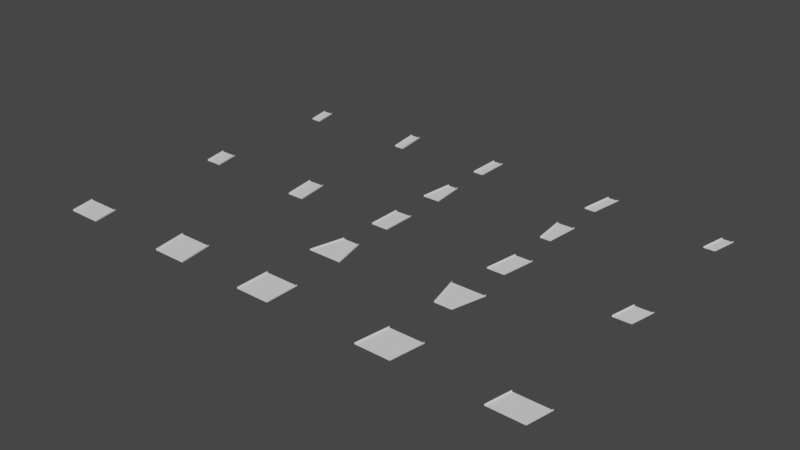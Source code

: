 # Source: testparts.blend  (saved by Blender 2.91.10; exported with 4.5.12 LTS)
import bpy
from mathutils import Matrix  # noqa: F401  (used for matrix-valued properties, if any)

bpy.ops.wm.read_factory_settings(use_empty=True)
scene = bpy.context.scene
scene.name = 'Scene'

# ---- collections
col_collection = bpy.data.collections.new('Collection'); scene.collection.children.link(col_collection)

# ---- world
world_world = bpy.data.worlds.new('World'); scene.world = world_world
world_world.use_nodes = True; world_world.node_tree.nodes.clear()
_N = world_world.node_tree.nodes; _L = world_world.node_tree.links
n0 = _N.new('ShaderNodeOutputWorld'); n0.name = 'World Output'; n0.location = (300, 300)
n1 = _N.new('ShaderNodeBackground'); n1.name = 'Background'; n1.location = (10, 300)
n1.inputs[0].default_value = (0.05088, 0.05088, 0.05088, 1.0)
_L.new(n1.outputs[0], n0.inputs[0])
n0.is_active_output = True
world_world.color = (0.05088, 0.05088, 0.05088)
world_world.use_sun_shadow = False
world_world.sun_shadow_jitter_overblur = 0.0

# ---- meshes
me_plane = bpy.data.meshes.new('Plane')
me_plane.from_pydata([(-5.0, 0.0, 0.0), (5.0, 0.0, 0.0), (-5.0, 20.0, 0.0), (5.0, 20.0, 0.0), (-0.07335, 0.0, 0.0), (0.07335, 0.0, 0.0), (0.07335, 20.0, 0.0), (-0.07335, 20.0, 0.0), (-5.0, 0.0, 0.7534), (5.0, 0.0, 0.7534), (-5.0, 20.0, 0.7534), (5.0, 20.0, 0.7534), (-5.141, 0.0, 0.7534), (5.141, 0.0, 0.7534), (-5.141, 20.0, 0.7534), (5.141, 20.0, 0.7534), (-5.141, 0.0, 0.0), (5.141, 0.0, 0.0), (-5.141, 20.0, 0.0), (5.141, 20.0, 0.0)], [], [(5, 1, 3, 6), (0, 4, 7, 2), (4, 5, 6, 7), (3, 1, 9, 11), (0, 2, 10, 8), (11, 9, 13, 15), (8, 10, 14, 12), (15, 13, 17, 19), (12, 14, 18, 16)])
_uv = me_plane.uv_layers.new(name='UVMap')
_uv.uv.foreach_set('vector', [0.6667, 0.0, 1.0, 0.0, 1.0, 1.0, 0.6667, 1.0, 0.0, 0.0, 0.3333, 0.0, 0.3333, 1.0, 0.0, 1.0, 0.3333, 0.0, 0.6667, 0.0, 0.6667, 1.0, 0.3333, 1.0, 1.0, 1.0, 1.0, 0.0, 1.0, 0.0, 1.0, 1.0, 0.0, 0.0, 0.0, 1.0, 0.0, 1.0, 0.0, 0.0, 1.0, 1.0, 1.0, 0.0, 1.0, 0.0, 1.0, 1.0, 0.0, 0.0, 0.0, 1.0, 0.0, 1.0, 0.0, 0.0, 1.0, 1.0, 1.0, 0.0, 1.0, 0.0, 1.0, 1.0, 0.0, 0.0, 0.0, 1.0, 0.0, 1.0, 0.0, 0.0])
_ca = me_plane.color_attributes.new('Col', 'BYTE_COLOR', 'CORNER')
_ca.data.foreach_set('color', [0.006995, 0.005182, 0.005182, 1.0, 0.006995, 0.005182, 0.005182, 1.0, 0.006995, 0.005182, 0.005182, 1.0, 0.006995, 0.005182, 0.005182, 1.0, 0.006995, 0.005182, 0.005182, 1.0, 0.006995, 0.005182, 0.005182, 1.0, 0.006995, 0.005182, 0.005182, 1.0, 0.006995, 0.005182, 0.005182, 1.0, 1.0, 0.7529, 0.01161, 1.0, 1.0, 0.7529, 0.01161, 1.0, 1.0, 0.7529, 0.01161, 1.0, 1.0, 0.7529, 0.01161, 1.0, 0.002428, 0.07421, 0.06301, 1.0, 0.002428, 0.07421, 0.06301, 1.0, 0.002428, 0.07421, 0.06301, 1.0, 0.002428, 0.07421, 0.06301, 1.0, 0.002428, 0.07421, 0.06301, 1.0, 0.002428, 0.07421, 0.06301, 1.0, 0.002428, 0.07421, 0.06301, 1.0, 0.002428, 0.07421, 0.06301, 1.0, 0.004777, 0.2623, 0.2232, 1.0, 0.004777, 0.2623, 0.2232, 1.0, 0.004777, 0.2623, 0.2232, 1.0, 0.004777, 0.2623, 0.2232, 1.0, 0.004777, 0.2623, 0.2232, 1.0, 0.004777, 0.2623, 0.2232, 1.0, 0.004777, 0.2623, 0.2232, 1.0, 0.004777, 0.2623, 0.2232, 1.0, 0.002428, 0.07421, 0.06301, 1.0, 0.002428, 0.07421, 0.06301, 1.0, 0.002428, 0.07421, 0.06301, 1.0, 0.002428, 0.07421, 0.06301, 1.0, 0.002428, 0.07421, 0.06301, 1.0, 0.002428, 0.07421, 0.06301, 1.0, 0.002428, 0.07421, 0.06301, 1.0, 0.002428, 0.07421, 0.06301, 1.0])
me_plane.use_remesh_fix_poles = True
me_plane.use_remesh_preserve_attributes = False
me_plane.use_mirror_vertex_groups = False
me_plane.use_paint_bone_selection = False
me_plane.use_paint_mask = True
me_plane.update()
me_plane_002 = bpy.data.meshes.new('Plane.002')
me_plane_002.from_pydata([(3.0, 20.0, 0.0), (3.0, 20.0, 0.7534), (5.0, 0.0, 0.0), (-3.0, 20.0, 0.0), (-5.0, 0.0, 0.0), (-3.0, 20.0, 0.7534), (-5.0, 0.0, 0.7534), (-3.141, 20.0, 0.7534), (-5.141, 0.0, 0.7534), (-3.141, 20.0, 0.0), (-5.141, 0.0, 0.0), (5.0, 0.0, 0.7534), (5.141, 0.0, 0.7534), (3.141, 20.0, 0.7534), (5.141, 0.0, 0.0), (3.141, 20.0, 0.0)], [], [(0, 2, 11, 1), (4, 2, 0, 3), (4, 3, 5, 6), (6, 5, 7, 8), (8, 7, 9, 10), (1, 11, 12, 13), (13, 12, 14, 15)])
_uv = me_plane_002.uv_layers.new(name='UVMap')
_uv.uv.foreach_set('vector', [1.0, 1.0, 1.0, 0.0, 1.0, 0.0, 1.0, 1.0, 0.0, 0.0, 1.0, 0.0, 1.0, 1.0, 0.0, 1.0, 0.0, 0.0, 0.0, 1.0, 0.0, 1.0, 0.0, 0.0, 0.0, 0.0, 0.0, 1.0, 0.0, 1.0, 0.0, 0.0, 0.0, 0.0, 0.0, 1.0, 0.0, 1.0, 0.0, 0.0, 1.0, 1.0, 1.0, 0.0, 1.0, 0.0, 1.0, 1.0, 1.0, 1.0, 1.0, 0.0, 1.0, 0.0, 1.0, 1.0])
_ca = me_plane_002.color_attributes.new('Col', 'BYTE_COLOR', 'CORNER')
_ca.data.foreach_set('color', [0.002428, 0.07421, 0.06301, 1.0, 0.002428, 0.07421, 0.06301, 1.0, 0.002428, 0.07421, 0.06301, 1.0, 0.002428, 0.07421, 0.06301, 1.0, 0.006995, 0.005182, 0.005182, 1.0, 0.006995, 0.005182, 0.005182, 1.0, 0.006995, 0.005182, 0.005182, 1.0, 0.006995, 0.005182, 0.005182, 1.0, 0.002428, 0.07421, 0.06301, 1.0, 0.002428, 0.07421, 0.06301, 1.0, 0.002428, 0.07421, 0.06301, 1.0, 0.002428, 0.07421, 0.06301, 1.0, 0.004777, 0.2623, 0.2232, 1.0, 0.004777, 0.2623, 0.2232, 1.0, 0.004777, 0.2623, 0.2232, 1.0, 0.004777, 0.2623, 0.2232, 1.0, 0.002428, 0.07421, 0.06301, 1.0, 0.002428, 0.07421, 0.06301, 1.0, 0.002428, 0.07421, 0.06301, 1.0, 0.002428, 0.07421, 0.06301, 1.0, 0.004777, 0.2623, 0.2232, 1.0, 0.004777, 0.2623, 0.2232, 1.0, 0.004777, 0.2623, 0.2232, 1.0, 0.004777, 0.2623, 0.2232, 1.0, 0.002428, 0.07421, 0.06301, 1.0, 0.002428, 0.07421, 0.06301, 1.0, 0.002428, 0.07421, 0.06301, 1.0, 0.002428, 0.07421, 0.06301, 1.0])
me_plane_002.use_remesh_fix_poles = True
me_plane_002.use_remesh_preserve_attributes = False
me_plane_002.use_mirror_vertex_groups = False
me_plane_002.use_paint_bone_selection = False
me_plane_002.use_paint_mask = True
me_plane_002.update()
me_plane_003 = bpy.data.meshes.new('Plane.003')
me_plane_003.from_pydata([(-3.0, 20.0, 0.0), (-3.0, 20.0, 0.7534), (-3.0, 0.0, 0.0), (3.0, 20.0, 0.0), (3.0, 20.0, 0.7534), (3.0, 0.0, 0.0), (3.0, 0.0, 0.7534), (3.141, 0.0, 0.7534), (3.141, 20.0, 0.7534), (3.141, 0.0, 0.0), (3.141, 20.0, 0.0), (-3.0, 0.0, 0.7534), (-3.141, 0.0, 0.7534), (-3.141, 20.0, 0.7534), (-3.141, 0.0, 0.0), (-3.141, 20.0, 0.0)], [], [(2, 0, 1, 11), (2, 5, 3, 0), (3, 5, 6, 4), (4, 6, 7, 8), (8, 7, 9, 10), (11, 1, 13, 12), (12, 13, 15, 14)])
_uv = me_plane_003.uv_layers.new(name='UVMap')
_uv.uv.foreach_set('vector', [0.0, 0.0, 0.0, 1.0, 0.0, 1.0, 0.0, 0.0, 0.0, 0.0, 1.0, 0.0, 1.0, 1.0, 0.0, 1.0, 1.0, 1.0, 1.0, 0.0, 1.0, 0.0, 1.0, 1.0, 1.0, 1.0, 1.0, 0.0, 1.0, 0.0, 1.0, 1.0, 1.0, 1.0, 1.0, 0.0, 1.0, 0.0, 1.0, 1.0, 0.0, 0.0, 0.0, 1.0, 0.0, 1.0, 0.0, 0.0, 0.0, 0.0, 0.0, 1.0, 0.0, 1.0, 0.0, 0.0])
_ca = me_plane_003.color_attributes.new('Col', 'BYTE_COLOR', 'CORNER')
_ca.data.foreach_set('color', [0.002428, 0.07421, 0.06301, 1.0, 0.002428, 0.07421, 0.06301, 1.0, 0.002428, 0.07421, 0.06301, 1.0, 0.002428, 0.07421, 0.06301, 1.0, 0.006995, 0.005182, 0.005182, 1.0, 0.006995, 0.005182, 0.005182, 1.0, 0.006995, 0.005182, 0.005182, 1.0, 0.006995, 0.005182, 0.005182, 1.0, 0.002428, 0.07421, 0.06301, 1.0, 0.002428, 0.07421, 0.06301, 1.0, 0.002428, 0.07421, 0.06301, 1.0, 0.002428, 0.07421, 0.06301, 1.0, 0.004777, 0.2623, 0.2232, 1.0, 0.004777, 0.2623, 0.2232, 1.0, 0.004777, 0.2623, 0.2232, 1.0, 0.004777, 0.2623, 0.2232, 1.0, 0.002428, 0.07421, 0.06301, 1.0, 0.002428, 0.07421, 0.06301, 1.0, 0.002428, 0.07421, 0.06301, 1.0, 0.002428, 0.07421, 0.06301, 1.0, 0.004777, 0.2623, 0.2232, 1.0, 0.004777, 0.2623, 0.2232, 1.0, 0.004777, 0.2623, 0.2232, 1.0, 0.004777, 0.2623, 0.2232, 1.0, 0.002428, 0.07421, 0.06301, 1.0, 0.002428, 0.07421, 0.06301, 1.0, 0.002428, 0.07421, 0.06301, 1.0, 0.002428, 0.07421, 0.06301, 1.0])
me_plane_003.use_remesh_fix_poles = True
me_plane_003.use_remesh_preserve_attributes = False
me_plane_003.use_mirror_vertex_groups = False
me_plane_003.use_paint_bone_selection = False
me_plane_003.use_paint_mask = True
me_plane_003.update()
me_plane_004 = bpy.data.meshes.new('Plane.004')
me_plane_004.from_pydata([(-5.0, 0.0, 0.0), (-2.0, 20.0, 0.0), (-0.07335, 0.0, 0.0), (-5.0, 0.0, 0.7534), (-2.0, 20.0, 0.7534), (-5.141, 0.0, 0.7534), (-2.141, 20.0, 0.7534), (-5.141, 0.0, 0.0), (-2.141, 20.0, 0.0), (0.07335, 0.0, 0.0), (2.927, 20.0, 0.0), (3.073, 20.0, 0.0), (8.0, 20.0, 0.0), (5.0, 0.0, 0.0), (8.0, 20.0, 0.7534), (5.0, 0.0, 0.7534), (8.141, 20.0, 0.7534), (5.141, 0.0, 0.7534), (8.141, 20.0, 0.0), (5.141, 0.0, 0.0)], [], [(0, 1, 4, 3), (0, 2, 10, 1), (3, 4, 6, 5), (5, 6, 8, 7), (2, 9, 11, 10), (9, 13, 12, 11), (12, 13, 15, 14), (14, 15, 17, 16), (16, 17, 19, 18)])
_uv = me_plane_004.uv_layers.new(name='UVMap')
_uv.uv.foreach_set('vector', [0.0, 0.0, 0.0, 1.0, 0.0, 1.0, 0.0, 0.0, 0.0, 0.0, 0.3333, 0.0, 0.3333, 1.0, 0.0, 1.0, 0.0, 0.0, 0.0, 1.0, 0.0, 1.0, 0.0, 0.0, 0.0, 0.0, 0.0, 1.0, 0.0, 1.0, 0.0, 0.0, 0.3333, 0.0, 0.6667, 0.0, 0.6667, 1.0, 0.3333, 1.0, 0.6667, 0.0, 1.0, 0.0, 1.0, 1.0, 0.6667, 1.0, 1.0, 1.0, 1.0, 0.0, 1.0, 0.0, 1.0, 1.0, 1.0, 1.0, 1.0, 0.0, 1.0, 0.0, 1.0, 1.0, 1.0, 1.0, 1.0, 0.0, 1.0, 0.0, 1.0, 1.0])
_ca = me_plane_004.color_attributes.new('Col', 'BYTE_COLOR', 'CORNER')
_ca.data.foreach_set('color', [0.002428, 0.07421, 0.06301, 1.0, 0.002428, 0.07421, 0.06301, 1.0, 0.002428, 0.07421, 0.06301, 1.0, 0.002428, 0.07421, 0.06301, 1.0, 0.006995, 0.005182, 0.005182, 1.0, 0.006995, 0.005182, 0.005182, 1.0, 0.006995, 0.005182, 0.005182, 1.0, 0.006995, 0.005182, 0.005182, 1.0, 0.004777, 0.2623, 0.2232, 1.0, 0.004777, 0.2623, 0.2232, 1.0, 0.004777, 0.2623, 0.2232, 1.0, 0.004777, 0.2623, 0.2232, 1.0, 0.002428, 0.07421, 0.06301, 1.0, 0.002428, 0.07421, 0.06301, 1.0, 0.002428, 0.07421, 0.06301, 1.0, 0.002428, 0.07421, 0.06301, 1.0, 1.0, 0.7529, 0.01161, 1.0, 1.0, 0.7529, 0.01161, 1.0, 1.0, 0.7529, 0.01161, 1.0, 1.0, 0.7529, 0.01161, 1.0, 0.006995, 0.005182, 0.005182, 1.0, 0.006995, 0.005182, 0.005182, 1.0, 0.006995, 0.005182, 0.005182, 1.0, 0.006995, 0.005182, 0.005182, 1.0, 0.002428, 0.07421, 0.06301, 1.0, 0.002428, 0.07421, 0.06301, 1.0, 0.002428, 0.07421, 0.06301, 1.0, 0.002428, 0.07421, 0.06301, 1.0, 0.004777, 0.2623, 0.2232, 1.0, 0.004777, 0.2623, 0.2232, 1.0, 0.004777, 0.2623, 0.2232, 1.0, 0.004777, 0.2623, 0.2232, 1.0, 0.002428, 0.07421, 0.06301, 1.0, 0.002428, 0.07421, 0.06301, 1.0, 0.002428, 0.07421, 0.06301, 1.0, 0.002428, 0.07421, 0.06301, 1.0])
me_plane_004.use_remesh_fix_poles = True
me_plane_004.use_remesh_preserve_attributes = False
me_plane_004.use_mirror_vertex_groups = False
me_plane_004.use_paint_bone_selection = False
me_plane_004.use_paint_mask = True
me_plane_004.update()
me_plane_005 = bpy.data.meshes.new('Plane.005')
me_plane_005.from_pydata([(0.0, 20.0, 0.0), (0.0, 20.0, 0.7534), (-3.0, 0.0, 0.0), (6.0, 20.0, 0.0), (6.0, 20.0, 0.7534), (3.0, 0.0, 0.0), (3.0, 0.0, 0.7534), (3.141, 0.0, 0.7534), (6.141, 20.0, 0.7534), (3.141, 0.0, 0.0), (6.141, 20.0, 0.0), (-3.0, 0.0, 0.7534), (-3.141, 0.0, 0.7534), (-0.1413, 20.0, 0.7534), (-3.141, 0.0, 0.0), (-0.1413, 20.0, 0.0)], [], [(2, 0, 1, 11), (2, 5, 3, 0), (3, 5, 6, 4), (4, 6, 7, 8), (8, 7, 9, 10), (11, 1, 13, 12), (12, 13, 15, 14)])
_uv = me_plane_005.uv_layers.new(name='UVMap')
_uv.uv.foreach_set('vector', [0.0, 0.0, 0.0, 1.0, 0.0, 1.0, 0.0, 0.0, 0.0, 0.0, 1.0, 0.0, 1.0, 1.0, 0.0, 1.0, 1.0, 1.0, 1.0, 0.0, 1.0, 0.0, 1.0, 1.0, 1.0, 1.0, 1.0, 0.0, 1.0, 0.0, 1.0, 1.0, 1.0, 1.0, 1.0, 0.0, 1.0, 0.0, 1.0, 1.0, 0.0, 0.0, 0.0, 1.0, 0.0, 1.0, 0.0, 0.0, 0.0, 0.0, 0.0, 1.0, 0.0, 1.0, 0.0, 0.0])
_ca = me_plane_005.color_attributes.new('Col', 'BYTE_COLOR', 'CORNER')
_ca.data.foreach_set('color', [0.002428, 0.07421, 0.06301, 1.0, 0.002428, 0.07421, 0.06301, 1.0, 0.002428, 0.07421, 0.06301, 1.0, 0.002428, 0.07421, 0.06301, 1.0, 0.006995, 0.005182, 0.005182, 1.0, 0.006995, 0.005182, 0.005182, 1.0, 0.006995, 0.005182, 0.005182, 1.0, 0.006995, 0.005182, 0.005182, 1.0, 0.002428, 0.07421, 0.06301, 1.0, 0.002428, 0.07421, 0.06301, 1.0, 0.002428, 0.07421, 0.06301, 1.0, 0.002428, 0.07421, 0.06301, 1.0, 0.004777, 0.2623, 0.2232, 1.0, 0.004777, 0.2623, 0.2232, 1.0, 0.004777, 0.2623, 0.2232, 1.0, 0.004777, 0.2623, 0.2232, 1.0, 0.002428, 0.07421, 0.06301, 1.0, 0.002428, 0.07421, 0.06301, 1.0, 0.002428, 0.07421, 0.06301, 1.0, 0.002428, 0.07421, 0.06301, 1.0, 0.004777, 0.2623, 0.2232, 1.0, 0.004777, 0.2623, 0.2232, 1.0, 0.004777, 0.2623, 0.2232, 1.0, 0.004777, 0.2623, 0.2232, 1.0, 0.002428, 0.07421, 0.06301, 1.0, 0.002428, 0.07421, 0.06301, 1.0, 0.002428, 0.07421, 0.06301, 1.0, 0.002428, 0.07421, 0.06301, 1.0])
me_plane_005.use_remesh_fix_poles = True
me_plane_005.use_remesh_preserve_attributes = False
me_plane_005.use_mirror_vertex_groups = False
me_plane_005.use_paint_bone_selection = False
me_plane_005.use_paint_mask = True
me_plane_005.update()
me_plane_006 = bpy.data.meshes.new('Plane.006')
me_plane_006.from_pydata([(-3.0, 0.0, 0.0), (-3.0, 0.0, 0.7534), (-5.0, 20.0, 0.0), (3.0, 0.0, 0.0), (5.0, 20.0, 0.0), (3.0, 0.0, 0.7534), (5.0, 20.0, 0.7534), (3.141, 0.0, 0.7534), (5.141, 20.0, 0.7534), (3.141, 0.0, 0.0), (5.141, 20.0, 0.0), (-5.0, 20.0, 0.7534), (-5.141, 20.0, 0.7534), (-3.141, 0.0, 0.7534), (-5.141, 20.0, 0.0), (-3.141, 0.0, 0.0)], [], [(0, 2, 11, 1), (4, 2, 0, 3), (4, 3, 5, 6), (6, 5, 7, 8), (8, 7, 9, 10), (1, 11, 12, 13), (13, 12, 14, 15)])
_uv = me_plane_006.uv_layers.new(name='UVMap')
_uv.uv.foreach_set('vector', [1.0, 1.0, 1.0, 0.0, 1.0, 0.0, 1.0, 1.0, 0.0, 0.0, 1.0, 0.0, 1.0, 1.0, 0.0, 1.0, 0.0, 0.0, 0.0, 1.0, 0.0, 1.0, 0.0, 0.0, 0.0, 0.0, 0.0, 1.0, 0.0, 1.0, 0.0, 0.0, 0.0, 0.0, 0.0, 1.0, 0.0, 1.0, 0.0, 0.0, 1.0, 1.0, 1.0, 0.0, 1.0, 0.0, 1.0, 1.0, 1.0, 1.0, 1.0, 0.0, 1.0, 0.0, 1.0, 1.0])
_ca = me_plane_006.color_attributes.new('Col', 'BYTE_COLOR', 'CORNER')
_ca.data.foreach_set('color', [0.002428, 0.07421, 0.06301, 1.0, 0.002428, 0.07421, 0.06301, 1.0, 0.002428, 0.07421, 0.06301, 1.0, 0.002428, 0.07421, 0.06301, 1.0, 0.006995, 0.005182, 0.005182, 1.0, 0.006995, 0.005182, 0.005182, 1.0, 0.006995, 0.005182, 0.005182, 1.0, 0.006995, 0.005182, 0.005182, 1.0, 0.002428, 0.07421, 0.06301, 1.0, 0.002428, 0.07421, 0.06301, 1.0, 0.002428, 0.07421, 0.06301, 1.0, 0.002428, 0.07421, 0.06301, 1.0, 0.004777, 0.2623, 0.2232, 1.0, 0.004777, 0.2623, 0.2232, 1.0, 0.004777, 0.2623, 0.2232, 1.0, 0.004777, 0.2623, 0.2232, 1.0, 0.002428, 0.07421, 0.06301, 1.0, 0.002428, 0.07421, 0.06301, 1.0, 0.002428, 0.07421, 0.06301, 1.0, 0.002428, 0.07421, 0.06301, 1.0, 0.004777, 0.2623, 0.2232, 1.0, 0.004777, 0.2623, 0.2232, 1.0, 0.004777, 0.2623, 0.2232, 1.0, 0.004777, 0.2623, 0.2232, 1.0, 0.002428, 0.07421, 0.06301, 1.0, 0.002428, 0.07421, 0.06301, 1.0, 0.002428, 0.07421, 0.06301, 1.0, 0.002428, 0.07421, 0.06301, 1.0])
me_plane_006.use_remesh_fix_poles = True
me_plane_006.use_remesh_preserve_attributes = False
me_plane_006.use_mirror_vertex_groups = False
me_plane_006.use_paint_bone_selection = False
me_plane_006.use_paint_mask = True
me_plane_006.update()
me_plane_007 = bpy.data.meshes.new('Plane.007')
me_plane_007.from_pydata([(5.0, 0.0, 0.0), (2.0, 20.0, 0.0), (0.07335, 0.0, 0.0), (5.0, 0.0, 0.7534), (2.0, 20.0, 0.7534), (5.141, 0.0, 0.7534), (2.141, 20.0, 0.7534), (5.141, 0.0, 0.0), (2.141, 20.0, 0.0), (-0.07335, 0.0, 0.0), (-2.927, 20.0, 0.0), (-3.073, 20.0, 0.0), (-8.0, 20.0, 0.0), (-5.0, 0.0, 0.0), (-8.0, 20.0, 0.7534), (-5.0, 0.0, 0.7534), (-8.141, 20.0, 0.7534), (-5.141, 0.0, 0.7534), (-8.141, 20.0, 0.0), (-5.141, 0.0, 0.0)], [], [(0, 3, 4, 1), (0, 1, 10, 2), (3, 5, 6, 4), (5, 7, 8, 6), (2, 10, 11, 9), (9, 11, 12, 13), (12, 14, 15, 13), (14, 16, 17, 15), (16, 18, 19, 17)])
_uv = me_plane_007.uv_layers.new(name='UVMap')
_uv.uv.foreach_set('vector', [0.0, 0.0, 0.0, 0.0, 0.0, 1.0, 0.0, 1.0, 0.0, 0.0, 0.0, 1.0, 0.3333, 1.0, 0.3333, 0.0, 0.0, 0.0, 0.0, 0.0, 0.0, 1.0, 0.0, 1.0, 0.0, 0.0, 0.0, 0.0, 0.0, 1.0, 0.0, 1.0, 0.3333, 0.0, 0.3333, 1.0, 0.6667, 1.0, 0.6667, 0.0, 0.6667, 0.0, 0.6667, 1.0, 1.0, 1.0, 1.0, 0.0, 1.0, 1.0, 1.0, 1.0, 1.0, 0.0, 1.0, 0.0, 1.0, 1.0, 1.0, 1.0, 1.0, 0.0, 1.0, 0.0, 1.0, 1.0, 1.0, 1.0, 1.0, 0.0, 1.0, 0.0])
_ca = me_plane_007.color_attributes.new('Col', 'BYTE_COLOR', 'CORNER')
_ca.data.foreach_set('color', [0.002428, 0.07421, 0.06301, 1.0, 0.002428, 0.07421, 0.06301, 1.0, 0.002428, 0.07421, 0.06301, 1.0, 0.002428, 0.07421, 0.06301, 1.0, 0.006995, 0.005182, 0.005182, 1.0, 0.006995, 0.005182, 0.005182, 1.0, 0.006995, 0.005182, 0.005182, 1.0, 0.006995, 0.005182, 0.005182, 1.0, 0.004777, 0.2623, 0.2232, 1.0, 0.004777, 0.2623, 0.2232, 1.0, 0.004777, 0.2623, 0.2232, 1.0, 0.004777, 0.2623, 0.2232, 1.0, 0.002428, 0.07421, 0.06301, 1.0, 0.002428, 0.07421, 0.06301, 1.0, 0.002428, 0.07421, 0.06301, 1.0, 0.002428, 0.07421, 0.06301, 1.0, 1.0, 0.7529, 0.01161, 1.0, 1.0, 0.7529, 0.01161, 1.0, 1.0, 0.7529, 0.01161, 1.0, 1.0, 0.7529, 0.01161, 1.0, 0.006995, 0.005182, 0.005182, 1.0, 0.006995, 0.005182, 0.005182, 1.0, 0.006995, 0.005182, 0.005182, 1.0, 0.006995, 0.005182, 0.005182, 1.0, 0.002428, 0.07421, 0.06301, 1.0, 0.002428, 0.07421, 0.06301, 1.0, 0.002428, 0.07421, 0.06301, 1.0, 0.002428, 0.07421, 0.06301, 1.0, 0.004777, 0.2623, 0.2232, 1.0, 0.004777, 0.2623, 0.2232, 1.0, 0.004777, 0.2623, 0.2232, 1.0, 0.004777, 0.2623, 0.2232, 1.0, 0.002428, 0.07421, 0.06301, 1.0, 0.002428, 0.07421, 0.06301, 1.0, 0.002428, 0.07421, 0.06301, 1.0, 0.002428, 0.07421, 0.06301, 1.0])
me_plane_007.use_remesh_fix_poles = True
me_plane_007.use_remesh_preserve_attributes = False
me_plane_007.use_mirror_vertex_groups = False
me_plane_007.use_paint_bone_selection = False
me_plane_007.use_paint_mask = True
me_plane_007.update()
me_plane_008 = bpy.data.meshes.new('Plane.008')
me_plane_008.from_pydata([(0.0, 20.0, 0.0), (0.0, 20.0, 0.7534), (3.0, 0.0, 0.0), (-6.0, 20.0, 0.0), (-6.0, 20.0, 0.7534), (-3.0, 0.0, 0.0), (-3.0, 0.0, 0.7534), (-3.141, 0.0, 0.7534), (-6.141, 20.0, 0.7534), (-3.141, 0.0, 0.0), (-6.141, 20.0, 0.0), (3.0, 0.0, 0.7534), (3.141, 0.0, 0.7534), (0.1413, 20.0, 0.7534), (3.141, 0.0, 0.0), (0.1413, 20.0, 0.0)], [], [(2, 11, 1, 0), (2, 0, 3, 5), (3, 4, 6, 5), (4, 8, 7, 6), (8, 10, 9, 7), (11, 12, 13, 1), (12, 14, 15, 13)])
_uv = me_plane_008.uv_layers.new(name='UVMap')
_uv.uv.foreach_set('vector', [0.0, 0.0, 0.0, 0.0, 0.0, 1.0, 0.0, 1.0, 0.0, 0.0, 0.0, 1.0, 1.0, 1.0, 1.0, 0.0, 1.0, 1.0, 1.0, 1.0, 1.0, 0.0, 1.0, 0.0, 1.0, 1.0, 1.0, 1.0, 1.0, 0.0, 1.0, 0.0, 1.0, 1.0, 1.0, 1.0, 1.0, 0.0, 1.0, 0.0, 0.0, 0.0, 0.0, 0.0, 0.0, 1.0, 0.0, 1.0, 0.0, 0.0, 0.0, 0.0, 0.0, 1.0, 0.0, 1.0])
_ca = me_plane_008.color_attributes.new('Col', 'BYTE_COLOR', 'CORNER')
_ca.data.foreach_set('color', [0.002428, 0.07421, 0.06301, 1.0, 0.002428, 0.07421, 0.06301, 1.0, 0.002428, 0.07421, 0.06301, 1.0, 0.002428, 0.07421, 0.06301, 1.0, 0.006995, 0.005182, 0.005182, 1.0, 0.006995, 0.005182, 0.005182, 1.0, 0.006995, 0.005182, 0.005182, 1.0, 0.006995, 0.005182, 0.005182, 1.0, 0.002428, 0.07421, 0.06301, 1.0, 0.002428, 0.07421, 0.06301, 1.0, 0.002428, 0.07421, 0.06301, 1.0, 0.002428, 0.07421, 0.06301, 1.0, 0.004777, 0.2623, 0.2232, 1.0, 0.004777, 0.2623, 0.2232, 1.0, 0.004777, 0.2623, 0.2232, 1.0, 0.004777, 0.2623, 0.2232, 1.0, 0.002428, 0.07421, 0.06301, 1.0, 0.002428, 0.07421, 0.06301, 1.0, 0.002428, 0.07421, 0.06301, 1.0, 0.002428, 0.07421, 0.06301, 1.0, 0.004777, 0.2623, 0.2232, 1.0, 0.004777, 0.2623, 0.2232, 1.0, 0.004777, 0.2623, 0.2232, 1.0, 0.004777, 0.2623, 0.2232, 1.0, 0.002428, 0.07421, 0.06301, 1.0, 0.002428, 0.07421, 0.06301, 1.0, 0.002428, 0.07421, 0.06301, 1.0, 0.002428, 0.07421, 0.06301, 1.0])
me_plane_008.use_remesh_fix_poles = True
me_plane_008.use_remesh_preserve_attributes = False
me_plane_008.use_mirror_vertex_groups = False
me_plane_008.use_paint_bone_selection = False
me_plane_008.use_paint_mask = True
me_plane_008.update()
me_plane_009 = bpy.data.meshes.new('Plane.009')
me_plane_009.from_pydata([(-10.0, 0.0, 0.0), (-5.0, 20.0, 0.0), (-0.07335, 0.0, 0.0), (-10.0, 0.0, 0.7534), (-5.0, 20.0, 0.7534), (-10.14, 0.0, 0.7534), (-5.141, 20.0, 0.7534), (-10.14, 0.0, 0.0), (-5.141, 20.0, 0.0), (0.07335, 0.0, 0.0), (-0.07335, 20.0, 0.0), (0.07335, 20.0, 0.0), (5.0, 20.0, 0.0), (10.0, 0.0, 0.0), (5.0, 20.0, 0.7534), (10.0, 0.0, 0.7534), (5.141, 20.0, 0.7534), (10.14, 0.0, 0.7534), (5.141, 20.0, 0.0), (10.14, 0.0, 0.0)], [], [(0, 1, 4, 3), (0, 2, 10, 1), (3, 4, 6, 5), (5, 6, 8, 7), (2, 9, 11, 10), (9, 13, 12, 11), (12, 13, 15, 14), (14, 15, 17, 16), (16, 17, 19, 18)])
_uv = me_plane_009.uv_layers.new(name='UVMap')
_uv.uv.foreach_set('vector', [0.0, 0.0, 0.0, 1.0, 0.0, 1.0, 0.0, 0.0, 0.0, 0.0, 0.3333, 0.0, 0.3333, 1.0, 0.0, 1.0, 0.0, 0.0, 0.0, 1.0, 0.0, 1.0, 0.0, 0.0, 0.0, 0.0, 0.0, 1.0, 0.0, 1.0, 0.0, 0.0, 0.3333, 0.0, 0.6667, 0.0, 0.6667, 1.0, 0.3333, 1.0, 0.6667, 0.0, 1.0, 0.0, 1.0, 1.0, 0.6667, 1.0, 1.0, 1.0, 1.0, 0.0, 1.0, 0.0, 1.0, 1.0, 1.0, 1.0, 1.0, 0.0, 1.0, 0.0, 1.0, 1.0, 1.0, 1.0, 1.0, 0.0, 1.0, 0.0, 1.0, 1.0])
_ca = me_plane_009.color_attributes.new('Col', 'BYTE_COLOR', 'CORNER')
_ca.data.foreach_set('color', [0.002428, 0.07421, 0.06301, 1.0, 0.002428, 0.07421, 0.06301, 1.0, 0.002428, 0.07421, 0.06301, 1.0, 0.002428, 0.07421, 0.06301, 1.0, 0.006995, 0.005182, 0.005182, 1.0, 0.006995, 0.005182, 0.005182, 1.0, 0.006995, 0.005182, 0.005182, 1.0, 0.006995, 0.005182, 0.005182, 1.0, 0.004777, 0.2623, 0.2232, 1.0, 0.004777, 0.2623, 0.2232, 1.0, 0.004777, 0.2623, 0.2232, 1.0, 0.004777, 0.2623, 0.2232, 1.0, 0.002428, 0.07421, 0.06301, 1.0, 0.002428, 0.07421, 0.06301, 1.0, 0.002428, 0.07421, 0.06301, 1.0, 0.002428, 0.07421, 0.06301, 1.0, 1.0, 0.7529, 0.01161, 1.0, 1.0, 0.7529, 0.01161, 1.0, 1.0, 0.7529, 0.01161, 1.0, 1.0, 0.7529, 0.01161, 1.0, 0.006995, 0.005182, 0.005182, 1.0, 0.006995, 0.005182, 0.005182, 1.0, 0.006995, 0.005182, 0.005182, 1.0, 0.006995, 0.005182, 0.005182, 1.0, 0.002428, 0.07421, 0.06301, 1.0, 0.002428, 0.07421, 0.06301, 1.0, 0.002428, 0.07421, 0.06301, 1.0, 0.002428, 0.07421, 0.06301, 1.0, 0.004777, 0.2623, 0.2232, 1.0, 0.004777, 0.2623, 0.2232, 1.0, 0.004777, 0.2623, 0.2232, 1.0, 0.004777, 0.2623, 0.2232, 1.0, 0.002428, 0.07421, 0.06301, 1.0, 0.002428, 0.07421, 0.06301, 1.0, 0.002428, 0.07421, 0.06301, 1.0, 0.002428, 0.07421, 0.06301, 1.0])
me_plane_009.use_remesh_fix_poles = True
me_plane_009.use_remesh_preserve_attributes = False
me_plane_009.use_mirror_vertex_groups = False
me_plane_009.use_paint_bone_selection = False
me_plane_009.use_paint_mask = True
me_plane_009.update()
me_plane_010 = bpy.data.meshes.new('Plane.010')
me_plane_010.from_pydata([(10.0, 20.0, 0.0), (5.0, 0.0, 0.0), (0.07335, 20.0, 0.0), (10.0, 20.0, 0.7534), (5.0, 0.0, 0.7534), (10.14, 20.0, 0.7534), (5.141, 0.0, 0.7534), (10.14, 20.0, 0.0), (5.141, 0.0, 0.0), (-0.07335, 20.0, 0.0), (0.07335, 0.0, 0.0), (-0.07335, 0.0, 0.0), (-5.0, 0.0, 0.0), (-10.0, 20.0, 0.0), (-5.0, 0.0, 0.7534), (-10.0, 20.0, 0.7534), (-5.141, 0.0, 0.7534), (-10.14, 20.0, 0.7534), (-5.141, 0.0, 0.0), (-10.14, 20.0, 0.0)], [], [(0, 1, 4, 3), (0, 2, 10, 1), (3, 4, 6, 5), (5, 6, 8, 7), (2, 9, 11, 10), (9, 13, 12, 11), (12, 13, 15, 14), (14, 15, 17, 16), (16, 17, 19, 18)])
_uv = me_plane_010.uv_layers.new(name='UVMap')
_uv.uv.foreach_set('vector', [0.0, 0.0, 0.0, 1.0, 0.0, 1.0, 0.0, 0.0, 0.0, 0.0, 0.3333, 0.0, 0.3333, 1.0, 0.0, 1.0, 0.0, 0.0, 0.0, 1.0, 0.0, 1.0, 0.0, 0.0, 0.0, 0.0, 0.0, 1.0, 0.0, 1.0, 0.0, 0.0, 0.3333, 0.0, 0.6667, 0.0, 0.6667, 1.0, 0.3333, 1.0, 0.6667, 0.0, 1.0, 0.0, 1.0, 1.0, 0.6667, 1.0, 1.0, 1.0, 1.0, 0.0, 1.0, 0.0, 1.0, 1.0, 1.0, 1.0, 1.0, 0.0, 1.0, 0.0, 1.0, 1.0, 1.0, 1.0, 1.0, 0.0, 1.0, 0.0, 1.0, 1.0])
_ca = me_plane_010.color_attributes.new('Col', 'BYTE_COLOR', 'CORNER')
_ca.data.foreach_set('color', [0.002428, 0.07421, 0.06301, 1.0, 0.002428, 0.07421, 0.06301, 1.0, 0.002428, 0.07421, 0.06301, 1.0, 0.002428, 0.07421, 0.06301, 1.0, 0.006995, 0.005182, 0.005182, 1.0, 0.006995, 0.005182, 0.005182, 1.0, 0.006995, 0.005182, 0.005182, 1.0, 0.006995, 0.005182, 0.005182, 1.0, 0.004777, 0.2623, 0.2232, 1.0, 0.004777, 0.2623, 0.2232, 1.0, 0.004777, 0.2623, 0.2232, 1.0, 0.004777, 0.2623, 0.2232, 1.0, 0.002428, 0.07421, 0.06301, 1.0, 0.002428, 0.07421, 0.06301, 1.0, 0.002428, 0.07421, 0.06301, 1.0, 0.002428, 0.07421, 0.06301, 1.0, 1.0, 0.7529, 0.01161, 1.0, 1.0, 0.7529, 0.01161, 1.0, 1.0, 0.7529, 0.01161, 1.0, 1.0, 0.7529, 0.01161, 1.0, 0.006995, 0.005182, 0.005182, 1.0, 0.006995, 0.005182, 0.005182, 1.0, 0.006995, 0.005182, 0.005182, 1.0, 0.006995, 0.005182, 0.005182, 1.0, 0.002428, 0.07421, 0.06301, 1.0, 0.002428, 0.07421, 0.06301, 1.0, 0.002428, 0.07421, 0.06301, 1.0, 0.002428, 0.07421, 0.06301, 1.0, 0.004777, 0.2623, 0.2232, 1.0, 0.004777, 0.2623, 0.2232, 1.0, 0.004777, 0.2623, 0.2232, 1.0, 0.004777, 0.2623, 0.2232, 1.0, 0.002428, 0.07421, 0.06301, 1.0, 0.002428, 0.07421, 0.06301, 1.0, 0.002428, 0.07421, 0.06301, 1.0, 0.002428, 0.07421, 0.06301, 1.0])
me_plane_010.use_remesh_fix_poles = True
me_plane_010.use_remesh_preserve_attributes = False
me_plane_010.use_mirror_vertex_groups = False
me_plane_010.use_paint_bone_selection = False
me_plane_010.use_paint_mask = True
me_plane_010.update()
me_plane_011 = bpy.data.meshes.new('Plane.011')
me_plane_011.from_pydata([(-10.0, 0.0, 0.0), (-10.0, 20.0, 0.0), (-0.07335, 0.0, 0.0), (-10.0, 0.0, 0.7534), (-10.0, 20.0, 0.7534), (-10.14, 0.0, 0.7534), (-10.14, 20.0, 0.7534), (-10.14, 0.0, 0.0), (-10.14, 20.0, 0.0), (0.07335, 0.0, 0.0), (-0.07335, 20.0, 0.0), (0.07335, 20.0, 0.0), (10.0, 20.0, 0.0), (10.0, 0.0, 0.0), (10.0, 20.0, 0.7534), (10.0, 0.0, 0.7534), (10.14, 20.0, 0.7534), (10.14, 0.0, 0.7534), (10.14, 20.0, 0.0), (10.14, 0.0, 0.0)], [], [(0, 1, 4, 3), (0, 2, 10, 1), (3, 4, 6, 5), (5, 6, 8, 7), (2, 9, 11, 10), (9, 13, 12, 11), (12, 13, 15, 14), (14, 15, 17, 16), (16, 17, 19, 18)])
_uv = me_plane_011.uv_layers.new(name='UVMap')
_uv.uv.foreach_set('vector', [0.0, 0.0, 0.0, 1.0, 0.0, 1.0, 0.0, 0.0, 0.0, 0.0, 0.3333, 0.0, 0.3333, 1.0, 0.0, 1.0, 0.0, 0.0, 0.0, 1.0, 0.0, 1.0, 0.0, 0.0, 0.0, 0.0, 0.0, 1.0, 0.0, 1.0, 0.0, 0.0, 0.3333, 0.0, 0.6667, 0.0, 0.6667, 1.0, 0.3333, 1.0, 0.6667, 0.0, 1.0, 0.0, 1.0, 1.0, 0.6667, 1.0, 1.0, 1.0, 1.0, 0.0, 1.0, 0.0, 1.0, 1.0, 1.0, 1.0, 1.0, 0.0, 1.0, 0.0, 1.0, 1.0, 1.0, 1.0, 1.0, 0.0, 1.0, 0.0, 1.0, 1.0])
_ca = me_plane_011.color_attributes.new('Col', 'BYTE_COLOR', 'CORNER')
_ca.data.foreach_set('color', [0.002428, 0.07421, 0.06301, 1.0, 0.002428, 0.07421, 0.06301, 1.0, 0.002428, 0.07421, 0.06301, 1.0, 0.002428, 0.07421, 0.06301, 1.0, 0.006995, 0.005182, 0.005182, 1.0, 0.006995, 0.005182, 0.005182, 1.0, 0.006995, 0.005182, 0.005182, 1.0, 0.006995, 0.005182, 0.005182, 1.0, 0.004777, 0.2623, 0.2232, 1.0, 0.004777, 0.2623, 0.2232, 1.0, 0.004777, 0.2623, 0.2232, 1.0, 0.004777, 0.2623, 0.2232, 1.0, 0.002428, 0.07421, 0.06301, 1.0, 0.002428, 0.07421, 0.06301, 1.0, 0.002428, 0.07421, 0.06301, 1.0, 0.002428, 0.07421, 0.06301, 1.0, 1.0, 0.7529, 0.01161, 1.0, 1.0, 0.7529, 0.01161, 1.0, 1.0, 0.7529, 0.01161, 1.0, 1.0, 0.7529, 0.01161, 1.0, 0.006995, 0.005182, 0.005182, 1.0, 0.006995, 0.005182, 0.005182, 1.0, 0.006995, 0.005182, 0.005182, 1.0, 0.006995, 0.005182, 0.005182, 1.0, 0.002428, 0.07421, 0.06301, 1.0, 0.002428, 0.07421, 0.06301, 1.0, 0.002428, 0.07421, 0.06301, 1.0, 0.002428, 0.07421, 0.06301, 1.0, 0.004777, 0.2623, 0.2232, 1.0, 0.004777, 0.2623, 0.2232, 1.0, 0.004777, 0.2623, 0.2232, 1.0, 0.004777, 0.2623, 0.2232, 1.0, 0.002428, 0.07421, 0.06301, 1.0, 0.002428, 0.07421, 0.06301, 1.0, 0.002428, 0.07421, 0.06301, 1.0, 0.002428, 0.07421, 0.06301, 1.0])
me_plane_011.use_remesh_fix_poles = True
me_plane_011.use_remesh_preserve_attributes = False
me_plane_011.use_mirror_vertex_groups = False
me_plane_011.use_paint_bone_selection = False
me_plane_011.use_paint_mask = True
me_plane_011.update()
me_plane_012 = bpy.data.meshes.new('Plane.012')
me_plane_012.from_pydata([(-10.0, 0.0, 0.0), (-7.0, 20.0, 0.0), (-0.07335, 0.0, 0.0), (-10.0, 0.0, 0.7534), (-7.0, 20.0, 0.7534), (-10.14, 0.0, 0.7534), (-7.141, 20.0, 0.7534), (-10.14, 0.0, 0.0), (-7.141, 20.0, 0.0), (0.07335, 0.0, 0.0), (2.927, 20.0, 0.0), (3.073, 20.0, 0.0), (13.0, 20.0, 0.0), (10.0, 0.0, 0.0), (13.0, 20.0, 0.7534), (10.0, 0.0, 0.7534), (13.14, 20.0, 0.7534), (10.14, 0.0, 0.7534), (13.14, 20.0, 0.0), (10.14, 0.0, 0.0)], [], [(0, 1, 4, 3), (0, 2, 10, 1), (3, 4, 6, 5), (5, 6, 8, 7), (2, 9, 11, 10), (9, 13, 12, 11), (12, 13, 15, 14), (14, 15, 17, 16), (16, 17, 19, 18)])
_uv = me_plane_012.uv_layers.new(name='UVMap')
_uv.uv.foreach_set('vector', [0.0, 0.0, 0.0, 1.0, 0.0, 1.0, 0.0, 0.0, 0.0, 0.0, 0.3333, 0.0, 0.3333, 1.0, 0.0, 1.0, 0.0, 0.0, 0.0, 1.0, 0.0, 1.0, 0.0, 0.0, 0.0, 0.0, 0.0, 1.0, 0.0, 1.0, 0.0, 0.0, 0.3333, 0.0, 0.6667, 0.0, 0.6667, 1.0, 0.3333, 1.0, 0.6667, 0.0, 1.0, 0.0, 1.0, 1.0, 0.6667, 1.0, 1.0, 1.0, 1.0, 0.0, 1.0, 0.0, 1.0, 1.0, 1.0, 1.0, 1.0, 0.0, 1.0, 0.0, 1.0, 1.0, 1.0, 1.0, 1.0, 0.0, 1.0, 0.0, 1.0, 1.0])
_ca = me_plane_012.color_attributes.new('Col', 'BYTE_COLOR', 'CORNER')
_ca.data.foreach_set('color', [0.002428, 0.07421, 0.06301, 1.0, 0.002428, 0.07421, 0.06301, 1.0, 0.002428, 0.07421, 0.06301, 1.0, 0.002428, 0.07421, 0.06301, 1.0, 0.006995, 0.005182, 0.005182, 1.0, 0.006995, 0.005182, 0.005182, 1.0, 0.006995, 0.005182, 0.005182, 1.0, 0.006995, 0.005182, 0.005182, 1.0, 0.004777, 0.2623, 0.2232, 1.0, 0.004777, 0.2623, 0.2232, 1.0, 0.004777, 0.2623, 0.2232, 1.0, 0.004777, 0.2623, 0.2232, 1.0, 0.002428, 0.07421, 0.06301, 1.0, 0.002428, 0.07421, 0.06301, 1.0, 0.002428, 0.07421, 0.06301, 1.0, 0.002428, 0.07421, 0.06301, 1.0, 1.0, 0.7529, 0.01161, 1.0, 1.0, 0.7529, 0.01161, 1.0, 1.0, 0.7529, 0.01161, 1.0, 1.0, 0.7529, 0.01161, 1.0, 0.006995, 0.005182, 0.005182, 1.0, 0.006995, 0.005182, 0.005182, 1.0, 0.006995, 0.005182, 0.005182, 1.0, 0.006995, 0.005182, 0.005182, 1.0, 0.002428, 0.07421, 0.06301, 1.0, 0.002428, 0.07421, 0.06301, 1.0, 0.002428, 0.07421, 0.06301, 1.0, 0.002428, 0.07421, 0.06301, 1.0, 0.004777, 0.2623, 0.2232, 1.0, 0.004777, 0.2623, 0.2232, 1.0, 0.004777, 0.2623, 0.2232, 1.0, 0.004777, 0.2623, 0.2232, 1.0, 0.002428, 0.07421, 0.06301, 1.0, 0.002428, 0.07421, 0.06301, 1.0, 0.002428, 0.07421, 0.06301, 1.0, 0.002428, 0.07421, 0.06301, 1.0])
me_plane_012.use_remesh_fix_poles = True
me_plane_012.use_remesh_preserve_attributes = False
me_plane_012.use_mirror_vertex_groups = False
me_plane_012.use_paint_bone_selection = False
me_plane_012.use_paint_mask = True
me_plane_012.update()
me_plane_013 = bpy.data.meshes.new('Plane.013')
me_plane_013.from_pydata([(-10.0, 0.0, 0.0), (-13.0, 20.0, 0.0), (-0.07335, 0.0, 0.0), (-10.0, 0.0, 0.7534), (-13.0, 20.0, 0.7534), (-10.14, 0.0, 0.7534), (-13.14, 20.0, 0.7534), (-10.14, 0.0, 0.0), (-13.14, 20.0, 0.0), (0.07335, 0.0, 0.0), (-3.073, 20.0, 0.0), (-2.927, 20.0, 0.0), (7.0, 20.0, 0.0), (10.0, 0.0, 0.0), (7.0, 20.0, 0.7534), (10.0, 0.0, 0.7534), (7.141, 20.0, 0.7534), (10.14, 0.0, 0.7534), (7.141, 20.0, 0.0), (10.14, 0.0, 0.0)], [], [(0, 1, 4, 3), (0, 2, 10, 1), (3, 4, 6, 5), (5, 6, 8, 7), (2, 9, 11, 10), (9, 13, 12, 11), (12, 13, 15, 14), (14, 15, 17, 16), (16, 17, 19, 18)])
_uv = me_plane_013.uv_layers.new(name='UVMap')
_uv.uv.foreach_set('vector', [0.0, 0.0, 0.0, 1.0, 0.0, 1.0, 0.0, 0.0, 0.0, 0.0, 0.3333, 0.0, 0.3333, 1.0, 0.0, 1.0, 0.0, 0.0, 0.0, 1.0, 0.0, 1.0, 0.0, 0.0, 0.0, 0.0, 0.0, 1.0, 0.0, 1.0, 0.0, 0.0, 0.3333, 0.0, 0.6667, 0.0, 0.6667, 1.0, 0.3333, 1.0, 0.6667, 0.0, 1.0, 0.0, 1.0, 1.0, 0.6667, 1.0, 1.0, 1.0, 1.0, 0.0, 1.0, 0.0, 1.0, 1.0, 1.0, 1.0, 1.0, 0.0, 1.0, 0.0, 1.0, 1.0, 1.0, 1.0, 1.0, 0.0, 1.0, 0.0, 1.0, 1.0])
_ca = me_plane_013.color_attributes.new('Col', 'BYTE_COLOR', 'CORNER')
_ca.data.foreach_set('color', [0.002428, 0.07421, 0.06301, 1.0, 0.002428, 0.07421, 0.06301, 1.0, 0.002428, 0.07421, 0.06301, 1.0, 0.002428, 0.07421, 0.06301, 1.0, 0.006995, 0.005182, 0.005182, 1.0, 0.006995, 0.005182, 0.005182, 1.0, 0.006995, 0.005182, 0.005182, 1.0, 0.006995, 0.005182, 0.005182, 1.0, 0.004777, 0.2623, 0.2232, 1.0, 0.004777, 0.2623, 0.2232, 1.0, 0.004777, 0.2623, 0.2232, 1.0, 0.004777, 0.2623, 0.2232, 1.0, 0.002428, 0.07421, 0.06301, 1.0, 0.002428, 0.07421, 0.06301, 1.0, 0.002428, 0.07421, 0.06301, 1.0, 0.002428, 0.07421, 0.06301, 1.0, 1.0, 0.7529, 0.01161, 1.0, 1.0, 0.7529, 0.01161, 1.0, 1.0, 0.7529, 0.01161, 1.0, 1.0, 0.7529, 0.01161, 1.0, 0.006995, 0.005182, 0.005182, 1.0, 0.006995, 0.005182, 0.005182, 1.0, 0.006995, 0.005182, 0.005182, 1.0, 0.006995, 0.005182, 0.005182, 1.0, 0.002428, 0.07421, 0.06301, 1.0, 0.002428, 0.07421, 0.06301, 1.0, 0.002428, 0.07421, 0.06301, 1.0, 0.002428, 0.07421, 0.06301, 1.0, 0.004777, 0.2623, 0.2232, 1.0, 0.004777, 0.2623, 0.2232, 1.0, 0.004777, 0.2623, 0.2232, 1.0, 0.004777, 0.2623, 0.2232, 1.0, 0.002428, 0.07421, 0.06301, 1.0, 0.002428, 0.07421, 0.06301, 1.0, 0.002428, 0.07421, 0.06301, 1.0, 0.002428, 0.07421, 0.06301, 1.0])
me_plane_013.use_remesh_fix_poles = True
me_plane_013.use_remesh_preserve_attributes = False
me_plane_013.use_mirror_vertex_groups = False
me_plane_013.use_paint_bone_selection = False
me_plane_013.use_paint_mask = True
me_plane_013.update()
me_plane_014 = bpy.data.meshes.new('Plane.014')
me_plane_014.from_pydata([(-5.0, 0.0, 0.0), (-2.0, 15.0, 0.0), (-0.07335, 0.0, 0.0), (-5.0, 0.0, 0.7534), (-2.0, 15.0, 0.7534), (-5.141, 0.0, 0.7534), (-2.141, 15.0, 0.7534), (-5.141, 0.0, 0.0), (-2.141, 15.0, 0.0), (0.07335, 0.0, 0.0), (2.927, 15.0, 0.0), (3.073, 15.0, 0.0), (8.0, 15.0, 0.0), (5.0, 0.0, 0.0), (8.0, 15.0, 0.7534), (5.0, 0.0, 0.7534), (8.141, 15.0, 0.7534), (5.141, 0.0, 0.7534), (8.141, 15.0, 0.0), (5.141, 0.0, 0.0)], [], [(0, 1, 4, 3), (0, 2, 10, 1), (3, 4, 6, 5), (5, 6, 8, 7), (2, 9, 11, 10), (9, 13, 12, 11), (12, 13, 15, 14), (14, 15, 17, 16), (16, 17, 19, 18)])
_uv = me_plane_014.uv_layers.new(name='UVMap')
_uv.uv.foreach_set('vector', [0.0, 0.0, 0.0, 1.0, 0.0, 1.0, 0.0, 0.0, 0.0, 0.0, 0.3333, 0.0, 0.3333, 1.0, 0.0, 1.0, 0.0, 0.0, 0.0, 1.0, 0.0, 1.0, 0.0, 0.0, 0.0, 0.0, 0.0, 1.0, 0.0, 1.0, 0.0, 0.0, 0.3333, 0.0, 0.6667, 0.0, 0.6667, 1.0, 0.3333, 1.0, 0.6667, 0.0, 1.0, 0.0, 1.0, 1.0, 0.6667, 1.0, 1.0, 1.0, 1.0, 0.0, 1.0, 0.0, 1.0, 1.0, 1.0, 1.0, 1.0, 0.0, 1.0, 0.0, 1.0, 1.0, 1.0, 1.0, 1.0, 0.0, 1.0, 0.0, 1.0, 1.0])
_ca = me_plane_014.color_attributes.new('Col', 'BYTE_COLOR', 'CORNER')
_ca.data.foreach_set('color', [0.004777, 0.2623, 0.2232, 1.0, 0.004777, 0.2623, 0.2232, 1.0, 0.004777, 0.2623, 0.2232, 1.0, 0.004777, 0.2623, 0.2232, 1.0, 0.006995, 0.005182, 0.005182, 1.0, 0.006995, 0.005182, 0.005182, 1.0, 0.006995, 0.005182, 0.005182, 1.0, 0.006995, 0.005182, 0.005182, 1.0, 0.004777, 0.2623, 0.2232, 1.0, 0.004777, 0.2623, 0.2232, 1.0, 0.004777, 0.2623, 0.2232, 1.0, 0.004777, 0.2623, 0.2232, 1.0, 0.002428, 0.07421, 0.06301, 1.0, 0.002428, 0.07421, 0.06301, 1.0, 0.002428, 0.07421, 0.06301, 1.0, 0.002428, 0.07421, 0.06301, 1.0, 1.0, 0.7529, 0.01161, 1.0, 1.0, 0.7529, 0.01161, 1.0, 1.0, 0.7529, 0.01161, 1.0, 1.0, 0.7529, 0.01161, 1.0, 0.006995, 0.005182, 0.005182, 1.0, 0.006995, 0.005182, 0.005182, 1.0, 0.006995, 0.005182, 0.005182, 1.0, 0.006995, 0.005182, 0.005182, 1.0, 0.002428, 0.07421, 0.06301, 1.0, 0.002428, 0.07421, 0.06301, 1.0, 0.002428, 0.07421, 0.06301, 1.0, 0.002428, 0.07421, 0.06301, 1.0, 0.004777, 0.2623, 0.2232, 1.0, 0.004777, 0.2623, 0.2232, 1.0, 0.004777, 0.2623, 0.2232, 1.0, 0.004777, 0.2623, 0.2232, 1.0, 0.002428, 0.07421, 0.06301, 1.0, 0.002428, 0.07421, 0.06301, 1.0, 0.002428, 0.07421, 0.06301, 1.0, 0.002428, 0.07421, 0.06301, 1.0])
me_plane_014.use_remesh_fix_poles = True
me_plane_014.use_remesh_preserve_attributes = False
me_plane_014.use_mirror_vertex_groups = False
me_plane_014.use_paint_bone_selection = False
me_plane_014.use_paint_mask = True
me_plane_014.update()
me_plane_015 = bpy.data.meshes.new('Plane.015')
me_plane_015.from_pydata([(0.0, 15.0, 0.0), (0.0, 15.0, 0.7534), (-3.0, 0.0, 0.0), (6.0, 15.0, 0.0), (6.0, 15.0, 0.7534), (3.0, 0.0, 0.0), (3.0, 0.0, 0.7534), (3.141, 0.0, 0.7534), (6.141, 15.0, 0.7534), (3.141, 0.0, 0.0), (6.141, 15.0, 0.0), (-3.0, 0.0, 0.7534), (-3.141, 0.0, 0.7534), (-0.1413, 15.0, 0.7534), (-3.141, 0.0, 0.0), (-0.1413, 15.0, 0.0)], [], [(2, 0, 1, 11), (2, 5, 3, 0), (3, 5, 6, 4), (4, 6, 7, 8), (8, 7, 9, 10), (11, 1, 13, 12), (12, 13, 15, 14)])
_uv = me_plane_015.uv_layers.new(name='UVMap')
_uv.uv.foreach_set('vector', [0.0, 0.0, 0.0, 1.0, 0.0, 1.0, 0.0, 0.0, 0.0, 0.0, 1.0, 0.0, 1.0, 1.0, 0.0, 1.0, 1.0, 1.0, 1.0, 0.0, 1.0, 0.0, 1.0, 1.0, 1.0, 1.0, 1.0, 0.0, 1.0, 0.0, 1.0, 1.0, 1.0, 1.0, 1.0, 0.0, 1.0, 0.0, 1.0, 1.0, 0.0, 0.0, 0.0, 1.0, 0.0, 1.0, 0.0, 0.0, 0.0, 0.0, 0.0, 1.0, 0.0, 1.0, 0.0, 0.0])
_ca = me_plane_015.color_attributes.new('Col', 'BYTE_COLOR', 'CORNER')
_ca.data.foreach_set('color', [0.002428, 0.07421, 0.06301, 1.0, 0.002428, 0.07421, 0.06301, 1.0, 0.002428, 0.07421, 0.06301, 1.0, 0.002428, 0.07421, 0.06301, 1.0, 0.006995, 0.005182, 0.005182, 1.0, 0.006995, 0.005182, 0.005182, 1.0, 0.006995, 0.005182, 0.005182, 1.0, 0.006995, 0.005182, 0.005182, 1.0, 0.002428, 0.07421, 0.06301, 1.0, 0.002428, 0.07421, 0.06301, 1.0, 0.002428, 0.07421, 0.06301, 1.0, 0.002428, 0.07421, 0.06301, 1.0, 0.004777, 0.2623, 0.2232, 1.0, 0.004777, 0.2623, 0.2232, 1.0, 0.004777, 0.2623, 0.2232, 1.0, 0.004777, 0.2623, 0.2232, 1.0, 0.002428, 0.07421, 0.06301, 1.0, 0.002428, 0.07421, 0.06301, 1.0, 0.002428, 0.07421, 0.06301, 1.0, 0.002428, 0.07421, 0.06301, 1.0, 0.004777, 0.2623, 0.2232, 1.0, 0.004777, 0.2623, 0.2232, 1.0, 0.004777, 0.2623, 0.2232, 1.0, 0.004777, 0.2623, 0.2232, 1.0, 0.002428, 0.07421, 0.06301, 1.0, 0.002428, 0.07421, 0.06301, 1.0, 0.002428, 0.07421, 0.06301, 1.0, 0.002428, 0.07421, 0.06301, 1.0])
me_plane_015.use_remesh_fix_poles = True
me_plane_015.use_remesh_preserve_attributes = False
me_plane_015.use_mirror_vertex_groups = False
me_plane_015.use_paint_bone_selection = False
me_plane_015.use_paint_mask = True
me_plane_015.update()
me_plane_016 = bpy.data.meshes.new('Plane.016')
me_plane_016.from_pydata([(-10.0, 0.0, 0.0), (-7.0, 15.0, 0.0), (-0.07335, 0.0, 0.0), (-10.0, 0.0, 0.7534), (-7.0, 15.0, 0.7534), (-10.14, 0.0, 0.7534), (-7.141, 15.0, 0.7534), (-10.14, 0.0, 0.0), (-7.141, 15.0, 0.0), (0.07335, 0.0, 0.0), (2.927, 15.0, 0.0), (3.073, 15.0, 0.0), (13.0, 15.0, 0.0), (10.0, 0.0, 0.0), (13.0, 15.0, 0.7534), (10.0, 0.0, 0.7534), (13.14, 15.0, 0.7534), (10.14, 0.0, 0.7534), (13.14, 15.0, 0.0), (10.14, 0.0, 0.0)], [], [(0, 1, 4, 3), (0, 2, 10, 1), (3, 4, 6, 5), (5, 6, 8, 7), (2, 9, 11, 10), (9, 13, 12, 11), (12, 13, 15, 14), (14, 15, 17, 16), (16, 17, 19, 18)])
_uv = me_plane_016.uv_layers.new(name='UVMap')
_uv.uv.foreach_set('vector', [0.0, 0.0, 0.0, 1.0, 0.0, 1.0, 0.0, 0.0, 0.0, 0.0, 0.3333, 0.0, 0.3333, 1.0, 0.0, 1.0, 0.0, 0.0, 0.0, 1.0, 0.0, 1.0, 0.0, 0.0, 0.0, 0.0, 0.0, 1.0, 0.0, 1.0, 0.0, 0.0, 0.3333, 0.0, 0.6667, 0.0, 0.6667, 1.0, 0.3333, 1.0, 0.6667, 0.0, 1.0, 0.0, 1.0, 1.0, 0.6667, 1.0, 1.0, 1.0, 1.0, 0.0, 1.0, 0.0, 1.0, 1.0, 1.0, 1.0, 1.0, 0.0, 1.0, 0.0, 1.0, 1.0, 1.0, 1.0, 1.0, 0.0, 1.0, 0.0, 1.0, 1.0])
_ca = me_plane_016.color_attributes.new('Col', 'BYTE_COLOR', 'CORNER')
_ca.data.foreach_set('color', [0.002428, 0.07421, 0.06301, 1.0, 0.002428, 0.07421, 0.06301, 1.0, 0.002428, 0.07421, 0.06301, 1.0, 0.002428, 0.07421, 0.06301, 1.0, 0.006995, 0.005182, 0.005182, 1.0, 0.006995, 0.005182, 0.005182, 1.0, 0.006995, 0.005182, 0.005182, 1.0, 0.006995, 0.005182, 0.005182, 1.0, 0.004777, 0.2623, 0.2232, 1.0, 0.004777, 0.2623, 0.2232, 1.0, 0.004777, 0.2623, 0.2232, 1.0, 0.004777, 0.2623, 0.2232, 1.0, 0.002428, 0.07421, 0.06301, 1.0, 0.002428, 0.07421, 0.06301, 1.0, 0.002428, 0.07421, 0.06301, 1.0, 0.002428, 0.07421, 0.06301, 1.0, 1.0, 0.7529, 0.01161, 1.0, 1.0, 0.7529, 0.01161, 1.0, 1.0, 0.7529, 0.01161, 1.0, 1.0, 0.7529, 0.01161, 1.0, 0.006995, 0.005182, 0.005182, 1.0, 0.006995, 0.005182, 0.005182, 1.0, 0.006995, 0.005182, 0.005182, 1.0, 0.006995, 0.005182, 0.005182, 1.0, 0.002428, 0.07421, 0.06301, 1.0, 0.002428, 0.07421, 0.06301, 1.0, 0.002428, 0.07421, 0.06301, 1.0, 0.002428, 0.07421, 0.06301, 1.0, 0.004777, 0.2623, 0.2232, 1.0, 0.004777, 0.2623, 0.2232, 1.0, 0.004777, 0.2623, 0.2232, 1.0, 0.004777, 0.2623, 0.2232, 1.0, 0.002428, 0.07421, 0.06301, 1.0, 0.002428, 0.07421, 0.06301, 1.0, 0.002428, 0.07421, 0.06301, 1.0, 0.002428, 0.07421, 0.06301, 1.0])
me_plane_016.use_remesh_fix_poles = True
me_plane_016.use_remesh_preserve_attributes = False
me_plane_016.use_mirror_vertex_groups = False
me_plane_016.use_paint_bone_selection = False
me_plane_016.use_paint_mask = True
me_plane_016.update()
me_plane_017 = bpy.data.meshes.new('Plane.017')
me_plane_017.from_pydata([(5.0, 0.0, 0.0), (2.0, 15.0, 0.0), (0.07335, 0.0, 0.0), (5.0, 0.0, 0.7534), (2.0, 15.0, 0.7534), (5.141, 0.0, 0.7534), (2.141, 15.0, 0.7534), (5.141, 0.0, 0.0), (2.141, 15.0, 0.0), (-0.07335, 0.0, 0.0), (-2.927, 15.0, 0.0), (-3.073, 15.0, 0.0), (-8.0, 15.0, 0.0), (-5.0, 0.0, 0.0), (-8.0, 15.0, 0.7534), (-5.0, 0.0, 0.7534), (-8.141, 15.0, 0.7534), (-5.141, 0.0, 0.7534), (-8.141, 15.0, 0.0), (-5.141, 0.0, 0.0)], [], [(0, 3, 4, 1), (0, 1, 10, 2), (3, 5, 6, 4), (5, 7, 8, 6), (2, 10, 11, 9), (9, 11, 12, 13), (12, 14, 15, 13), (14, 16, 17, 15), (16, 18, 19, 17)])
_uv = me_plane_017.uv_layers.new(name='UVMap')
_uv.uv.foreach_set('vector', [0.0, 0.0, 0.0, 0.0, 0.0, 1.0, 0.0, 1.0, 0.0, 0.0, 0.0, 1.0, 0.3333, 1.0, 0.3333, 0.0, 0.0, 0.0, 0.0, 0.0, 0.0, 1.0, 0.0, 1.0, 0.0, 0.0, 0.0, 0.0, 0.0, 1.0, 0.0, 1.0, 0.3333, 0.0, 0.3333, 1.0, 0.6667, 1.0, 0.6667, 0.0, 0.6667, 0.0, 0.6667, 1.0, 1.0, 1.0, 1.0, 0.0, 1.0, 1.0, 1.0, 1.0, 1.0, 0.0, 1.0, 0.0, 1.0, 1.0, 1.0, 1.0, 1.0, 0.0, 1.0, 0.0, 1.0, 1.0, 1.0, 1.0, 1.0, 0.0, 1.0, 0.0])
_ca = me_plane_017.color_attributes.new('Col', 'BYTE_COLOR', 'CORNER')
_ca.data.foreach_set('color', [0.002428, 0.07421, 0.06301, 1.0, 0.002428, 0.07421, 0.06301, 1.0, 0.002428, 0.07421, 0.06301, 1.0, 0.002428, 0.07421, 0.06301, 1.0, 0.006995, 0.005182, 0.005182, 1.0, 0.006995, 0.005182, 0.005182, 1.0, 0.006995, 0.005182, 0.005182, 1.0, 0.006995, 0.005182, 0.005182, 1.0, 0.004777, 0.2623, 0.2232, 1.0, 0.004777, 0.2623, 0.2232, 1.0, 0.004777, 0.2623, 0.2232, 1.0, 0.004777, 0.2623, 0.2232, 1.0, 0.002428, 0.07421, 0.06301, 1.0, 0.002428, 0.07421, 0.06301, 1.0, 0.002428, 0.07421, 0.06301, 1.0, 0.002428, 0.07421, 0.06301, 1.0, 1.0, 0.7529, 0.01161, 1.0, 1.0, 0.7529, 0.01161, 1.0, 1.0, 0.7529, 0.01161, 1.0, 1.0, 0.7529, 0.01161, 1.0, 0.006995, 0.005182, 0.005182, 1.0, 0.006995, 0.005182, 0.005182, 1.0, 0.006995, 0.005182, 0.005182, 1.0, 0.006995, 0.005182, 0.005182, 1.0, 0.002428, 0.07421, 0.06301, 1.0, 0.002428, 0.07421, 0.06301, 1.0, 0.002428, 0.07421, 0.06301, 1.0, 0.002428, 0.07421, 0.06301, 1.0, 0.004777, 0.2623, 0.2232, 1.0, 0.004777, 0.2623, 0.2232, 1.0, 0.004777, 0.2623, 0.2232, 1.0, 0.004777, 0.2623, 0.2232, 1.0, 0.002428, 0.07421, 0.06301, 1.0, 0.002428, 0.07421, 0.06301, 1.0, 0.002428, 0.07421, 0.06301, 1.0, 0.002428, 0.07421, 0.06301, 1.0])
me_plane_017.use_remesh_fix_poles = True
me_plane_017.use_remesh_preserve_attributes = False
me_plane_017.use_mirror_vertex_groups = False
me_plane_017.use_paint_bone_selection = False
me_plane_017.use_paint_mask = True
me_plane_017.update()
me_plane_018 = bpy.data.meshes.new('Plane.018')
me_plane_018.from_pydata([(0.0, 15.0, 0.0), (0.0, 15.0, 0.7534), (3.0, 0.0, 0.0), (-6.0, 15.0, 0.0), (-6.0, 15.0, 0.7534), (-3.0, 0.0, 0.0), (-3.0, 0.0, 0.7534), (-3.141, 0.0, 0.7534), (-6.141, 15.0, 0.7534), (-3.141, 0.0, 0.0), (-6.141, 15.0, 0.0), (3.0, 0.0, 0.7534), (3.141, 0.0, 0.7534), (0.1413, 15.0, 0.7534), (3.141, 0.0, 0.0), (0.1413, 15.0, 0.0)], [], [(2, 11, 1, 0), (2, 0, 3, 5), (3, 4, 6, 5), (4, 8, 7, 6), (8, 10, 9, 7), (11, 12, 13, 1), (12, 14, 15, 13)])
_uv = me_plane_018.uv_layers.new(name='UVMap')
_uv.uv.foreach_set('vector', [0.0, 0.0, 0.0, 0.0, 0.0, 1.0, 0.0, 1.0, 0.0, 0.0, 0.0, 1.0, 1.0, 1.0, 1.0, 0.0, 1.0, 1.0, 1.0, 1.0, 1.0, 0.0, 1.0, 0.0, 1.0, 1.0, 1.0, 1.0, 1.0, 0.0, 1.0, 0.0, 1.0, 1.0, 1.0, 1.0, 1.0, 0.0, 1.0, 0.0, 0.0, 0.0, 0.0, 0.0, 0.0, 1.0, 0.0, 1.0, 0.0, 0.0, 0.0, 0.0, 0.0, 1.0, 0.0, 1.0])
_ca = me_plane_018.color_attributes.new('Col', 'BYTE_COLOR', 'CORNER')
_ca.data.foreach_set('color', [0.002428, 0.07421, 0.06301, 1.0, 0.002428, 0.07421, 0.06301, 1.0, 0.002428, 0.07421, 0.06301, 1.0, 0.002428, 0.07421, 0.06301, 1.0, 0.006995, 0.005182, 0.005182, 1.0, 0.006995, 0.005182, 0.005182, 1.0, 0.006995, 0.005182, 0.005182, 1.0, 0.006995, 0.005182, 0.005182, 1.0, 0.002428, 0.07421, 0.06301, 1.0, 0.002428, 0.07421, 0.06301, 1.0, 0.002428, 0.07421, 0.06301, 1.0, 0.002428, 0.07421, 0.06301, 1.0, 0.004777, 0.2623, 0.2232, 1.0, 0.004777, 0.2623, 0.2232, 1.0, 0.004777, 0.2623, 0.2232, 1.0, 0.004777, 0.2623, 0.2232, 1.0, 0.002428, 0.07421, 0.06301, 1.0, 0.002428, 0.07421, 0.06301, 1.0, 0.002428, 0.07421, 0.06301, 1.0, 0.002428, 0.07421, 0.06301, 1.0, 0.004777, 0.2623, 0.2232, 1.0, 0.004777, 0.2623, 0.2232, 1.0, 0.004777, 0.2623, 0.2232, 1.0, 0.004777, 0.2623, 0.2232, 1.0, 0.002428, 0.07421, 0.06301, 1.0, 0.002428, 0.07421, 0.06301, 1.0, 0.002428, 0.07421, 0.06301, 1.0, 0.002428, 0.07421, 0.06301, 1.0])
me_plane_018.use_remesh_fix_poles = True
me_plane_018.use_remesh_preserve_attributes = False
me_plane_018.use_mirror_vertex_groups = False
me_plane_018.use_paint_bone_selection = False
me_plane_018.use_paint_mask = True
me_plane_018.update()
me_plane_019 = bpy.data.meshes.new('Plane.019')
me_plane_019.from_pydata([(-10.0, 0.0, 0.0), (-13.0, 15.0, 0.0), (-0.07335, 0.0, 0.0), (-10.0, 0.0, 0.7534), (-13.0, 15.0, 0.7534), (-10.14, 0.0, 0.7534), (-13.14, 15.0, 0.7534), (-10.14, 0.0, 0.0), (-13.14, 15.0, 0.0), (0.07335, 0.0, 0.0), (-3.073, 15.0, 0.0), (-2.927, 15.0, 0.0), (7.0, 15.0, 0.0), (10.0, 0.0, 0.0), (7.0, 15.0, 0.7534), (10.0, 0.0, 0.7534), (7.141, 15.0, 0.7534), (10.14, 0.0, 0.7534), (7.141, 15.0, 0.0), (10.14, 0.0, 0.0)], [], [(0, 1, 4, 3), (0, 2, 10, 1), (3, 4, 6, 5), (5, 6, 8, 7), (2, 9, 11, 10), (9, 13, 12, 11), (12, 13, 15, 14), (14, 15, 17, 16), (16, 17, 19, 18)])
_uv = me_plane_019.uv_layers.new(name='UVMap')
_uv.uv.foreach_set('vector', [0.0, 0.0, 0.0, 1.0, 0.0, 1.0, 0.0, 0.0, 0.0, 0.0, 0.3333, 0.0, 0.3333, 1.0, 0.0, 1.0, 0.0, 0.0, 0.0, 1.0, 0.0, 1.0, 0.0, 0.0, 0.0, 0.0, 0.0, 1.0, 0.0, 1.0, 0.0, 0.0, 0.3333, 0.0, 0.6667, 0.0, 0.6667, 1.0, 0.3333, 1.0, 0.6667, 0.0, 1.0, 0.0, 1.0, 1.0, 0.6667, 1.0, 1.0, 1.0, 1.0, 0.0, 1.0, 0.0, 1.0, 1.0, 1.0, 1.0, 1.0, 0.0, 1.0, 0.0, 1.0, 1.0, 1.0, 1.0, 1.0, 0.0, 1.0, 0.0, 1.0, 1.0])
_ca = me_plane_019.color_attributes.new('Col', 'BYTE_COLOR', 'CORNER')
_ca.data.foreach_set('color', [0.002428, 0.07421, 0.06301, 1.0, 0.002428, 0.07421, 0.06301, 1.0, 0.002428, 0.07421, 0.06301, 1.0, 0.002428, 0.07421, 0.06301, 1.0, 0.006995, 0.005182, 0.005182, 1.0, 0.006995, 0.005182, 0.005182, 1.0, 0.006995, 0.005182, 0.005182, 1.0, 0.006995, 0.005182, 0.005182, 1.0, 0.004777, 0.2623, 0.2232, 1.0, 0.004777, 0.2623, 0.2232, 1.0, 0.004777, 0.2623, 0.2232, 1.0, 0.004777, 0.2623, 0.2232, 1.0, 0.002428, 0.07421, 0.06301, 1.0, 0.002428, 0.07421, 0.06301, 1.0, 0.002428, 0.07421, 0.06301, 1.0, 0.002428, 0.07421, 0.06301, 1.0, 1.0, 0.7529, 0.01161, 1.0, 1.0, 0.7529, 0.01161, 1.0, 1.0, 0.7529, 0.01161, 1.0, 1.0, 0.7529, 0.01161, 1.0, 0.006995, 0.005182, 0.005182, 1.0, 0.006995, 0.005182, 0.005182, 1.0, 0.006995, 0.005182, 0.005182, 1.0, 0.006995, 0.005182, 0.005182, 1.0, 0.002428, 0.07421, 0.06301, 1.0, 0.002428, 0.07421, 0.06301, 1.0, 0.002428, 0.07421, 0.06301, 1.0, 0.002428, 0.07421, 0.06301, 1.0, 0.004777, 0.2623, 0.2232, 1.0, 0.004777, 0.2623, 0.2232, 1.0, 0.004777, 0.2623, 0.2232, 1.0, 0.004777, 0.2623, 0.2232, 1.0, 0.002428, 0.07421, 0.06301, 1.0, 0.002428, 0.07421, 0.06301, 1.0, 0.002428, 0.07421, 0.06301, 1.0, 0.002428, 0.07421, 0.06301, 1.0])
me_plane_019.use_remesh_fix_poles = True
me_plane_019.use_remesh_preserve_attributes = False
me_plane_019.use_mirror_vertex_groups = False
me_plane_019.use_paint_bone_selection = False
me_plane_019.use_paint_mask = True
me_plane_019.update()

# ---- objects
ob_road = bpy.data.objects.new('road', me_plane)
ob_road_001 = bpy.data.objects.new('road.001', me_plane_002)
ob_road_002 = bpy.data.objects.new('road.002', me_plane_003)
ob_road_003 = bpy.data.objects.new('road.003', me_plane_004)
ob_road_004 = bpy.data.objects.new('road.004', me_plane_005)
ob_road_005 = bpy.data.objects.new('road.005', me_plane_006)
ob_road_006 = bpy.data.objects.new('road.006', me_plane_007)
ob_road_007 = bpy.data.objects.new('road.007', me_plane_008)
ob_road_008 = bpy.data.objects.new('road.008', me_plane_009)
ob_road_009 = bpy.data.objects.new('road.009', me_plane_010)
ob_road_010 = bpy.data.objects.new('road.010', me_plane_011)
ob_road_011 = bpy.data.objects.new('road.011', me_plane_012)
ob_road_012 = bpy.data.objects.new('road.012', me_plane_013)
ob_road_013 = bpy.data.objects.new('road.013', me_plane_014)
ob_road_014 = bpy.data.objects.new('road.014', me_plane_015)
ob_road_015 = bpy.data.objects.new('road.015', me_plane_016)
ob_road_016 = bpy.data.objects.new('road.016', me_plane_017)
ob_road_017 = bpy.data.objects.new('road.017', me_plane_018)
ob_road_018 = bpy.data.objects.new('road.018', me_plane_019)
ob_end = bpy.data.objects.new('end', None)
ob_end_001 = bpy.data.objects.new('end.001', None)
ob_end_002 = bpy.data.objects.new('end.002', None)
ob_end_003 = bpy.data.objects.new('end.003', None)
ob_end_004 = bpy.data.objects.new('end.004', None)
ob_end_005 = bpy.data.objects.new('end.005', None)
ob_end_006 = bpy.data.objects.new('end.006', None)
ob_end_007 = bpy.data.objects.new('end.007', None)
ob_end_008 = bpy.data.objects.new('end.008', None)
ob_end_009 = bpy.data.objects.new('end.009', None)
ob_end_010 = bpy.data.objects.new('end.010', None)
ob_end_011 = bpy.data.objects.new('end.011', None)
ob_end_012 = bpy.data.objects.new('end.012', None)
ob_end_013 = bpy.data.objects.new('end.013', None)
ob_end_014 = bpy.data.objects.new('end.014', None)
ob_end_015 = bpy.data.objects.new('end.015', None)
ob_end_016 = bpy.data.objects.new('end.016', None)
ob_start = bpy.data.objects.new('start', None)
ob_start_001 = bpy.data.objects.new('start.001', None)
ob_start_002 = bpy.data.objects.new('start.002', None)
ob_start_003 = bpy.data.objects.new('start.003', None)
ob_start_004 = bpy.data.objects.new('start.004', None)
ob_start_005 = bpy.data.objects.new('start.005', None)
ob_start_006 = bpy.data.objects.new('start.006', None)
ob_start_007 = bpy.data.objects.new('start.007', None)
ob_start_008 = bpy.data.objects.new('start.008', None)
ob_start_009 = bpy.data.objects.new('start.009', None)
ob_start_010 = bpy.data.objects.new('start.010', None)
ob_start_011 = bpy.data.objects.new('start.011', None)
ob_start_012 = bpy.data.objects.new('start.012', None)
ob_end_017 = bpy.data.objects.new('end.017', None)
ob_end_018 = bpy.data.objects.new('end.018', None)
ob_start_013 = bpy.data.objects.new('start.013', None)
ob_start_014 = bpy.data.objects.new('start.014', None)
ob_start_015 = bpy.data.objects.new('start.015', None)
ob_start_016 = bpy.data.objects.new('start.016', None)
ob_start_017 = bpy.data.objects.new('start.017', None)
ob_start_018 = bpy.data.objects.new('start.018', None)
ob_start_019 = bpy.data.objects.new('start.019', None)

# ---- transforms, parenting, visibility, modifiers, constraints
ob_road.location = (20.0, -8.0, 0.0)
ob_road.lineart.crease_threshold = 0.0
ob_road_001.location = (20.0, 36.0, 0.0)
ob_road_001.lineart.crease_threshold = 0.0
ob_road_002.location = (20.0, 80.0, 0.0)
ob_road_002.lineart.crease_threshold = 0.0
ob_road_003.location = (95.0, -8.0, 0.0)
ob_road_003.lineart.crease_threshold = 0.0
ob_road_004.location = (95.0, 80.0, 0.0)
ob_road_004.lineart.crease_threshold = 0.0
ob_road_005.location = (95.0, 36.0, 0.0)
ob_road_005.lineart.crease_threshold = 0.0
ob_road_006.location = (-40.0, -10.0, 0.0)
ob_road_006.lineart.crease_threshold = 0.0
ob_road_007.location = (-40.0, 80.0, 0.0)
ob_road_007.lineart.crease_threshold = 0.0
ob_road_008.location = (20.0, -50.0, 0.0)
ob_road_008.lineart.crease_threshold = 0.0
ob_road_009.location = (95.0, -50.0, 0.0)
ob_road_009.lineart.crease_threshold = 0.0
ob_road_010.location = (20.0, -100.0, 0.0)
ob_road_010.lineart.crease_threshold = 0.0
ob_road_011.location = (95.0, -100.0, 0.0)
ob_road_011.lineart.crease_threshold = 0.0
ob_road_012.location = (-40.0, -100.0, 0.0)
ob_road_012.lineart.crease_threshold = 0.0
ob_road_013.location = (165.0, -8.0, 0.0)
ob_road_013.lineart.crease_threshold = 0.0
ob_road_014.location = (165.0, 80.0, 0.0)
ob_road_014.lineart.crease_threshold = 0.0
ob_road_015.location = (165.0, -100.0, 0.0)
ob_road_015.lineart.crease_threshold = 0.0
ob_road_016.location = (-110.0, -8.0, 0.0)
ob_road_016.lineart.crease_threshold = 0.0
ob_road_017.location = (-110.0, 80.0, 0.0)
ob_road_017.lineart.crease_threshold = 0.0
ob_road_018.location = (-110.0, -100.0, 0.0)
ob_road_018.lineart.crease_threshold = 0.0
ob_end.parent = ob_road_010
ob_end.matrix_parent_inverse = Matrix(((1.0, -0.0, -0.0, -0.0), (-0.0, 1.0, 0.0, 50.0), (-0.0, -0.0, 1.0, -0.0), (-0.0, 0.0, -0.0, 1.0)))
ob_end.location = (0.0, -30.0, 0.0)
ob_end.scale = (10.0, 10.0, 10.0)
ob_end.lineart.crease_threshold = 0.0
ob_end_001.parent = ob_road_012
ob_end_001.matrix_parent_inverse = Matrix(((1.0, -0.0, 0.0, 75.0), (-0.0, 1.0, -0.0, 50.0), (-0.0, 0.0, 1.0, -0.0), (-0.0, 0.0, -0.0, 1.0)))
ob_end_001.location = (-78.0, -30.0, 0.0)
ob_end_001.scale = (10.0, 10.0, 10.0)
ob_end_001.lineart.crease_threshold = 0.0
ob_end_002.parent = ob_road_018
ob_end_002.matrix_parent_inverse = Matrix(((1.0, -0.0, 0.0, 125.0), (-0.0, 1.0, -0.0, 50.0), (-0.0, 0.0, 1.0, -0.0), (-0.0, 0.0, -0.0, 1.0)))
ob_end_002.location = (-128.0, -35.0, 0.0)
ob_end_002.scale = (10.0, 10.0, 10.0)
ob_end_002.lineart.crease_threshold = 0.0
ob_end_003.parent = ob_road_011
ob_end_003.matrix_parent_inverse = Matrix(((1.0, -0.0, -0.0, -75.0), (-0.0, 1.0, 0.0, 50.0), (-0.0, -0.0, 1.0, -0.0), (-0.0, 0.0, -0.0, 1.0)))
ob_end_003.location = (78.0, -30.0, 0.0)
ob_end_003.scale = (10.0, 10.0, 10.0)
ob_end_003.lineart.crease_threshold = 0.0
ob_end_004.parent = ob_road_015
ob_end_004.matrix_parent_inverse = Matrix(((1.0, -0.0, -0.0, -145.0), (-0.0, 1.0, 0.0, 50.0), (-0.0, -0.0, 1.0, -0.0), (-0.0, 0.0, -0.0, 1.0)))
ob_end_004.location = (148.0, -35.0, 0.0)
ob_end_004.scale = (10.0, 10.0, 10.0)
ob_end_004.lineart.crease_threshold = 0.0
ob_end_005.parent = ob_road_008
ob_end_005.matrix_parent_inverse = Matrix(((1.0, -0.0, -0.0, -0.0), (-0.0, 1.0, 0.0, 25.0), (-0.0, -0.0, 1.0, -0.0), (-0.0, 0.0, -0.0, 1.0)))
ob_end_005.location = (0.0, -5.0, 0.0)
ob_end_005.scale = (4.998, 4.998, 4.998)
ob_end_005.lineart.crease_threshold = 0.0
ob_end_006.parent = ob_road_009
ob_end_006.matrix_parent_inverse = Matrix(((1.0, -0.0, -0.0, -95.0), (-0.0, 1.0, 0.0, 55.0), (-0.0, -0.0, 1.0, -0.0), (-0.0, 0.0, -0.0, 1.0)))
ob_end_006.location = (95.0, -35.0, 0.0)
ob_end_006.scale = (10.0, 10.0, 10.0)
ob_end_006.lineart.crease_threshold = 0.0
ob_end_007.parent = ob_road_016
ob_end_007.matrix_parent_inverse = Matrix(((1.0, -0.0, 0.0, 130.0), (-0.0, 1.0, -0.0, 0.0), (0.0, 0.0, 1.0, -0.0), (-0.0, 0.0, -0.0, 1.0)))
ob_end_007.location = (-133.0, 15.0, 0.0)
ob_end_007.scale = (5.0, 5.0, 5.0)
ob_end_007.lineart.crease_threshold = 0.0
ob_end_008.parent = ob_road
ob_end_008.location = (0.0, 20.0, 0.0)
ob_end_008.scale = (5.0, 5.0, 5.0)
ob_end_008.lineart.crease_threshold = 0.0
ob_end_009.parent = ob_road_003
ob_end_009.matrix_parent_inverse = Matrix(((1.0, -0.0, 0.0, -75.0), (-0.0, 1.0, -0.0, 0.0), (0.0, -0.0, 1.0, -0.0), (-0.0, 0.0, -0.0, 1.0)))
ob_end_009.location = (78.0, 20.0, 0.0)
ob_end_009.scale = (5.0, 5.0, 5.0)
ob_end_009.lineart.crease_threshold = 0.0
ob_end_010.parent = ob_road_013
ob_end_010.matrix_parent_inverse = Matrix(((1.0, -0.0, 0.0, -145.0), (-0.0, 1.0, -0.0, 0.0), (0.0, -0.0, 1.0, -0.0), (-0.0, 0.0, -0.0, 1.0)))
ob_end_010.location = (148.0, 15.0, 0.0)
ob_end_010.scale = (5.0, 5.0, 5.0)
ob_end_010.lineart.crease_threshold = 0.0
ob_end_011.parent = ob_road_006
ob_end_011.matrix_parent_inverse = Matrix(((1.0, -0.0, 0.0, 80.0), (-0.0, 1.0, -0.0, 0.0), (0.0, 0.0, 1.0, -0.0), (-0.0, 0.0, -0.0, 1.0)))
ob_end_011.location = (-83.0, 20.0, 0.0)
ob_end_011.scale = (5.0, 5.0, 5.0)
ob_end_011.lineart.crease_threshold = 0.0
ob_end_012.parent = ob_road_017
ob_end_012.matrix_parent_inverse = Matrix(((1.0, -0.0, 0.0, 130.0), (-0.0, 1.0, -0.0, -44.0), (0.0, 0.0, 1.0, -0.0), (-0.0, 0.0, -0.0, 1.0)))
ob_end_012.location = (-133.0, 59.0, 0.0)
ob_end_012.scale = (3.0, 3.0, 3.0)
ob_end_012.lineart.crease_threshold = 0.0
ob_end_013.parent = ob_road_007
ob_end_013.matrix_parent_inverse = Matrix(((1.0, -0.0, 0.0, 80.0), (-0.0, 1.0, -0.0, -44.0), (0.0, 0.0, 1.0, -0.0), (-0.0, 0.0, -0.0, 1.0)))
ob_end_013.location = (-83.0, 64.0, 0.0)
ob_end_013.scale = (3.0, 3.0, 3.0)
ob_end_013.lineart.crease_threshold = 0.0
ob_end_014.parent = ob_road_002
ob_end_014.matrix_parent_inverse = Matrix(((1.0, -0.0, 0.0, -0.0), (-0.0, 1.0, -0.0, -44.0), (0.0, -0.0, 1.0, -0.0), (-0.0, 0.0, -0.0, 1.0)))
ob_end_014.location = (0.0, 64.0, 0.0)
ob_end_014.scale = (3.0, 3.0, 3.0)
ob_end_014.lineart.crease_threshold = 0.0
ob_end_015.parent = ob_road_004
ob_end_015.matrix_parent_inverse = Matrix(((1.0, -0.0, 0.0, -75.0), (-0.0, 1.0, -0.0, -45.0), (0.0, -0.0, 1.0, -0.0), (-0.0, 0.0, -0.0, 1.0)))
ob_end_015.location = (78.0, 65.0, 0.0)
ob_end_015.scale = (3.0, 3.0, 3.0)
ob_end_015.lineart.crease_threshold = 0.0
ob_end_016.parent = ob_road_014
ob_end_016.matrix_parent_inverse = Matrix(((1.0, -0.0, 0.0, -145.0), (-0.0, 1.0, -0.0, -45.0), (0.0, -0.0, 1.0, -0.0), (-0.0, 0.0, -0.0, 1.0)))
ob_end_016.location = (148.0, 60.0, 0.0)
ob_end_016.scale = (3.0, 3.0, 3.0)
ob_end_016.lineart.crease_threshold = 0.0
ob_start.parent = ob_road_018
ob_start.matrix_parent_inverse = Matrix(((1.0, -0.0, 0.0, 125.0), (-0.0, 1.0, -0.0, 50.0), (-0.0, 0.0, 1.0, -0.0), (-0.0, 0.0, -0.0, 1.0)))
ob_start.location = (-125.0, -50.0, 0.0)
ob_start.scale = (10.0, 10.0, 10.0)
ob_start.lineart.crease_threshold = 0.0
ob_start_001.parent = ob_road_012
ob_start_001.matrix_parent_inverse = Matrix(((1.0, -0.0, 0.0, 75.0), (-0.0, 1.0, -0.0, 50.0), (-0.0, 0.0, 1.0, -0.0), (-0.0, 0.0, -0.0, 1.0)))
ob_start_001.location = (-75.0, -50.0, 0.0)
ob_start_001.scale = (10.0, 10.0, 10.0)
ob_start_001.lineart.crease_threshold = 0.0
ob_start_002.parent = ob_road_010
ob_start_002.matrix_parent_inverse = Matrix(((1.0, -0.0, -0.0, -0.0), (-0.0, 1.0, 0.0, 50.0), (-0.0, -0.0, 1.0, -0.0), (-0.0, 0.0, -0.0, 1.0)))
ob_start_002.location = (0.0, -50.0, 0.0)
ob_start_002.scale = (10.0, 10.0, 10.0)
ob_start_002.lineart.crease_threshold = 0.0
ob_start_003.parent = ob_road_011
ob_start_003.matrix_parent_inverse = Matrix(((1.0, -0.0, -0.0, -75.0), (-0.0, 1.0, 0.0, 50.0), (-0.0, -0.0, 1.0, -0.0), (-0.0, 0.0, -0.0, 1.0)))
ob_start_003.location = (75.0, -50.0, 0.0)
ob_start_003.scale = (10.0, 10.0, 10.0)
ob_start_003.lineart.crease_threshold = 0.0
ob_start_004.parent = ob_road_008
ob_start_004.matrix_parent_inverse = Matrix(((1.0, -0.0, -0.0, -0.0), (-0.0, 1.0, 0.0, 25.0), (-0.0, -0.0, 1.0, -0.0), (-0.0, 0.0, -0.0, 1.0)))
ob_start_004.location = (0.0, -25.0, 0.0)
ob_start_004.scale = (10.0, 10.0, 10.0)
ob_start_004.lineart.crease_threshold = 0.0
ob_start_005.parent = ob_road_009
ob_start_005.matrix_parent_inverse = Matrix(((1.0, -0.0, -0.0, -75.0), (-0.0, 1.0, 0.0, 25.0), (-0.0, -0.0, 1.0, -0.0), (-0.0, 0.0, -0.0, 1.0)))
ob_start_005.location = (75.0, -25.0, 0.0)
ob_start_005.scale = (5.0, 5.0, 5.0)
ob_start_005.lineart.crease_threshold = 0.0
ob_start_006.parent = ob_road_016
ob_start_006.matrix_parent_inverse = Matrix(((1.0, -0.0, 0.0, 130.0), (-0.0, 1.0, -0.0, 0.0), (0.0, 0.0, 1.0, -0.0), (-0.0, 0.0, -0.0, 1.0)))
ob_start_006.location = (-130.0, 0.0, 0.0)
ob_start_006.scale = (5.0, 5.0, 5.0)
ob_start_006.lineart.crease_threshold = 0.0
ob_start_007.parent = ob_road_006
ob_start_007.matrix_parent_inverse = Matrix(((1.0, -0.0, 0.0, 80.0), (-0.0, 1.0, -0.0, 0.0), (0.0, 0.0, 1.0, -0.0), (-0.0, 0.0, -0.0, 1.0)))
ob_start_007.location = (-80.0, 0.0, 0.0)
ob_start_007.scale = (5.0, 5.0, 5.0)
ob_start_007.lineart.crease_threshold = 0.0
ob_start_008.parent = ob_road
ob_start_008.location = (0.0, 0.0, 0.0)
ob_start_008.scale = (5.0, 5.0, 5.0)
ob_start_008.lineart.crease_threshold = 0.0
ob_start_009.parent = ob_road_003
ob_start_009.matrix_parent_inverse = Matrix(((1.0, -0.0, 0.0, -75.0), (-0.0, 1.0, -0.0, 0.0), (0.0, -0.0, 1.0, -0.0), (-0.0, 0.0, -0.0, 1.0)))
ob_start_009.location = (75.0, 0.0, 0.0)
ob_start_009.scale = (5.0, 5.0, 5.0)
ob_start_009.lineart.crease_threshold = 0.0
ob_start_010.parent = ob_road_003
ob_start_010.matrix_parent_inverse = Matrix(((1.0, -0.0, 0.0, -75.0), (-0.0, 1.0, -0.0, 0.0), (0.0, -0.0, 1.0, -0.0), (-0.0, 0.0, -0.0, 1.0)))
ob_start_010.location = (75.0, 0.0, 0.0)
ob_start_010.scale = (5.0, 5.0, 5.0)
ob_start_010.lineart.crease_threshold = 0.0
ob_start_011.parent = ob_road_015
ob_start_011.matrix_parent_inverse = Matrix(((1.0, -0.0, -0.0, -145.0), (-0.0, 1.0, 0.0, 50.0), (-0.0, -0.0, 1.0, -0.0), (-0.0, 0.0, -0.0, 1.0)))
ob_start_011.location = (145.0, -50.0, 0.0)
ob_start_011.scale = (10.0, 10.0, 10.0)
ob_start_011.lineart.crease_threshold = 0.0
ob_start_012.parent = ob_road_013
ob_start_012.matrix_parent_inverse = Matrix(((1.0, -0.0, 0.0, -145.0), (-0.0, 1.0, -0.0, 0.0), (0.0, -0.0, 1.0, -0.0), (-0.0, 0.0, -0.0, 1.0)))
ob_start_012.location = (145.0, 0.0, 0.0)
ob_start_012.scale = (5.0, 5.0, 5.0)
ob_start_012.lineart.crease_threshold = 0.0
ob_end_017.parent = ob_road_005
ob_end_017.matrix_parent_inverse = Matrix(((1.0, -0.0, 0.0, -75.0), (-0.0, 1.0, -0.0, -23.0), (0.0, -0.0, 1.0, -0.0), (-0.0, 0.0, -0.0, 1.0)))
ob_end_017.location = (75.0, 43.0, 0.0)
ob_end_017.scale = (5.0, 5.0, 5.0)
ob_end_017.lineart.crease_threshold = 0.0
ob_end_018.parent = ob_road_001
ob_end_018.matrix_parent_inverse = Matrix(((1.0, -0.0, 0.0, -0.0), (-0.0, 1.0, -0.0, -22.0), (0.0, -0.0, 1.0, -0.0), (-0.0, 0.0, -0.0, 1.0)))
ob_end_018.location = (0.0, 42.0, 0.0)
ob_end_018.scale = (3.0, 3.0, 3.0)
ob_end_018.lineart.crease_threshold = 0.0
ob_start_013.parent = ob_road_001
ob_start_013.matrix_parent_inverse = Matrix(((1.0, -0.0, 0.0, -20.0), (-0.0, 1.0, -0.0, -36.84), (0.0, -0.0, 1.0, -0.0), (-0.0, 0.0, -0.0, 1.0)))
ob_start_013.location = (20.0, 37.0, 0.0)
ob_start_013.scale = (5.0, 5.0, 5.0)
ob_start_013.lineart.crease_threshold = 0.0
ob_start_014.parent = ob_road_005
ob_start_014.matrix_parent_inverse = Matrix(((1.0, -0.0, 0.0, -95.0), (-0.0, 1.0, -0.0, -37.84), (0.0, -0.0, 1.0, -0.0), (-0.0, 0.0, -0.0, 1.0)))
ob_start_014.location = (95.0, 38.0, 0.0)
ob_start_014.scale = (3.0, 3.0, 3.0)
ob_start_014.lineart.crease_threshold = 0.0
ob_start_015.parent = ob_road_004
ob_start_015.matrix_parent_inverse = Matrix(((1.0, -0.0, 0.0, -95.0), (-0.0, 1.0, -0.0, -80.0), (0.0, -0.0, 1.0, -0.0), (-0.0, 0.0, -0.0, 1.0)))
ob_start_015.location = (95.0, 80.0, 0.0)
ob_start_015.scale = (3.0, 3.0, 3.0)
ob_start_015.lineart.crease_threshold = 0.0
ob_start_016.parent = ob_road_014
ob_start_016.matrix_parent_inverse = Matrix(((1.0, -0.0, 0.0, -165.0), (-0.0, 1.0, -0.0, -80.0), (0.0, -0.0, 1.0, -0.0), (-0.0, 0.0, -0.0, 1.0)))
ob_start_016.location = (165.0, 80.0, 0.0)
ob_start_016.scale = (3.0, 3.0, 3.0)
ob_start_016.lineart.crease_threshold = 0.0
ob_start_017.parent = ob_road_002
ob_start_017.matrix_parent_inverse = Matrix(((1.0, -0.0, 0.0, -20.0), (-0.0, 1.0, -0.0, -80.0), (0.0, -0.0, 1.0, -0.0), (-0.0, 0.0, -0.0, 1.0)))
ob_start_017.location = (20.0, 80.0, 0.0)
ob_start_017.scale = (3.0, 3.0, 3.0)
ob_start_017.lineart.crease_threshold = 0.0
ob_start_018.parent = ob_road_007
ob_start_018.matrix_parent_inverse = Matrix(((1.0, -0.0, 0.0, 60.0), (-0.0, 1.0, -0.0, -80.0), (0.0, 0.0, 1.0, -0.0), (-0.0, 0.0, -0.0, 1.0)))
ob_start_018.location = (-60.0, 80.0, 0.0)
ob_start_018.scale = (3.0, 3.0, 3.0)
ob_start_018.lineart.crease_threshold = 0.0
ob_start_019.parent = ob_road_017
ob_start_019.matrix_parent_inverse = Matrix(((1.0, -0.0, 0.0, 110.0), (-0.0, 1.0, -0.0, -80.0), (0.0, 0.0, 1.0, -0.0), (-0.0, 0.0, -0.0, 1.0)))
ob_start_019.location = (-110.0, 80.0, 0.0)
ob_start_019.scale = (3.0, 3.0, 3.0)
ob_start_019.lineart.crease_threshold = 0.0

# ---- collection membership
col_collection.objects.link(ob_road)
col_collection.objects.link(ob_road_001)
col_collection.objects.link(ob_road_002)
col_collection.objects.link(ob_road_003)
col_collection.objects.link(ob_road_004)
col_collection.objects.link(ob_road_005)
col_collection.objects.link(ob_road_006)
col_collection.objects.link(ob_road_007)
col_collection.objects.link(ob_road_008)
col_collection.objects.link(ob_road_009)
col_collection.objects.link(ob_road_010)
col_collection.objects.link(ob_road_011)
col_collection.objects.link(ob_road_012)
col_collection.objects.link(ob_road_013)
col_collection.objects.link(ob_road_014)
col_collection.objects.link(ob_road_015)
col_collection.objects.link(ob_road_016)
col_collection.objects.link(ob_road_017)
col_collection.objects.link(ob_road_018)
col_collection.objects.link(ob_end)
col_collection.objects.link(ob_end_001)
col_collection.objects.link(ob_end_002)
col_collection.objects.link(ob_end_003)
col_collection.objects.link(ob_end_004)
col_collection.objects.link(ob_end_005)
col_collection.objects.link(ob_end_006)
col_collection.objects.link(ob_end_007)
col_collection.objects.link(ob_end_008)
col_collection.objects.link(ob_end_009)
col_collection.objects.link(ob_end_010)
col_collection.objects.link(ob_end_011)
col_collection.objects.link(ob_end_012)
col_collection.objects.link(ob_end_013)
col_collection.objects.link(ob_end_014)
col_collection.objects.link(ob_end_015)
col_collection.objects.link(ob_end_016)
col_collection.objects.link(ob_start)
col_collection.objects.link(ob_start_001)
col_collection.objects.link(ob_start_002)
col_collection.objects.link(ob_start_003)
col_collection.objects.link(ob_start_004)
col_collection.objects.link(ob_start_005)
col_collection.objects.link(ob_start_006)
col_collection.objects.link(ob_start_007)
col_collection.objects.link(ob_start_008)
col_collection.objects.link(ob_start_009)
col_collection.objects.link(ob_start_010)
col_collection.objects.link(ob_start_011)
col_collection.objects.link(ob_start_012)
col_collection.objects.link(ob_end_017)
col_collection.objects.link(ob_end_018)
col_collection.objects.link(ob_start_013)
col_collection.objects.link(ob_start_014)
col_collection.objects.link(ob_start_015)
col_collection.objects.link(ob_start_016)
col_collection.objects.link(ob_start_017)
col_collection.objects.link(ob_start_018)
col_collection.objects.link(ob_start_019)

# ---- scene / render settings (as saved in the file)
scene.frame_start = 1; scene.frame_end = 250; scene.frame_set(0)
scene.render.engine = 'BLENDER_EEVEE_NEXT'
scene.cycles.use_denoising = False
scene.cycles.samples = 128
scene.cycles.sampling_pattern = 'TABULATED_SOBOL'
scene.cycles.use_adaptive_sampling = False
scene.cycles.use_light_tree = False
scene.view_settings.view_transform = 'Filmic'
bpy.context.view_layer.update()

# ---- added for rendering (the .blend has no active camera and no usable light): camera, sun
cam_auto = bpy.data.cameras.new('AutoCamera')
cam_auto.lens = 50.0
cam_auto.sensor_width = 36.0
cam_auto.clip_end = 5871.91
ob_auto_camera = bpy.data.objects.new('AutoCamera', cam_auto)
scene.collection.objects.link(ob_auto_camera)
ob_auto_camera.location = (362.083, -401.5, 268.043)
ob_auto_camera.rotation_euler = (1.09748, -7.21219e-08, 0.694738)
scene.camera = ob_auto_camera
light_auto_sun = bpy.data.lights.new('AutoSun', 'SUN')
light_auto_sun.energy = 3.0
light_auto_sun.angle = 0.0523599
ob_auto_sun = bpy.data.objects.new('AutoSun', light_auto_sun)
scene.collection.objects.link(ob_auto_sun)
ob_auto_sun.rotation_euler = (0.872665, 0.174533, 0.523599)
bpy.context.view_layer.update()
